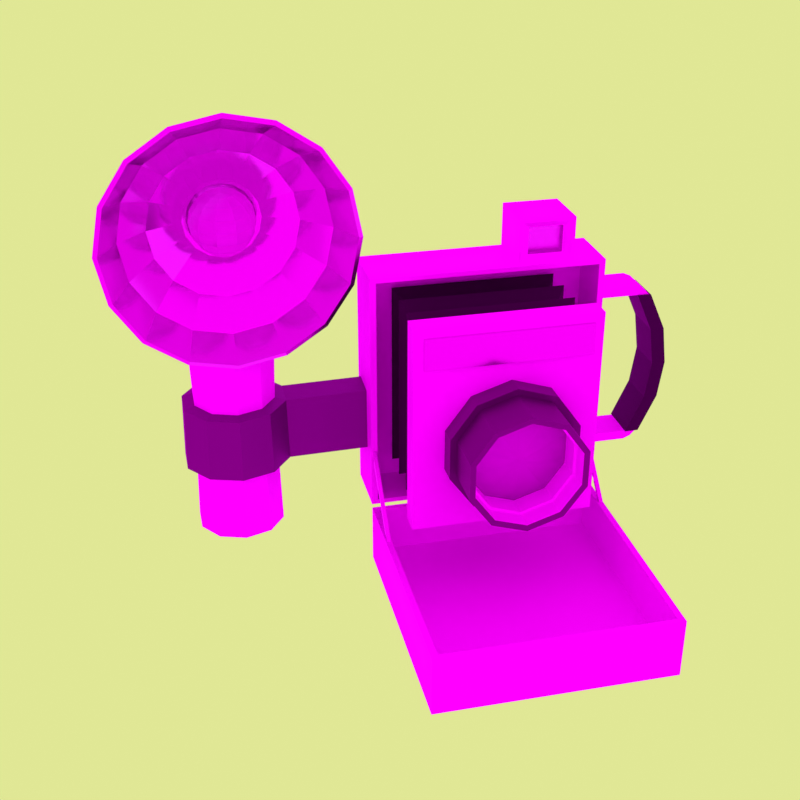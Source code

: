 # Source: uploads_files_2859203_Vintage_Camera.blend  (saved by Blender 2.91.10; exported with 4.5.12 LTS)
import bpy
from mathutils import Matrix  # noqa: F401  (used for matrix-valued properties, if any)

bpy.ops.wm.read_factory_settings(use_empty=True)
scene = bpy.context.scene
scene.name = 'Scene'

# ---- collections
col_collection = bpy.data.collections.new('Collection'); scene.collection.children.link(col_collection)

# ---- images (referenced by path relative to the original .blend; pixels are not part of the script)
import os
ASSET_DIR = os.environ.get("B2B_ASSET_DIR", "")  # directory of the original .blend (textures are referenced by path, not embedded)
HERE = os.path.dirname(os.path.abspath(__file__))  # packed textures are extracted next to this script under _unpacked/

def load_image(name, relpath, width, height, colorspace="sRGB"):
    """Load a texture the original file referenced (path relative to the .blend, or extracted next to this script)."""
    p = next((c for c in (os.path.join(HERE, relpath), os.path.join(ASSET_DIR, relpath)) if relpath and os.path.exists(c)), "")
    if p:
        img = bpy.data.images.load(p, check_existing=True)
        img.name = name
    else:  # same state as the original file: an image datablock whose file is absent (Cycles renders it pink)
        img = bpy.data.images.new(name, width, height)
        img.source = "FILE"
        img.filepath = "//" + (relpath or name)
    img.colorspace_settings.name = colorspace
    return img
img_autumn_road_2k_hdr = load_image('autumn_road_2k.hdr', 'autumn_road_2k.hdr', 1024, 1024, 'Linear Rec.709')

# ---- materials (node trees are filled in below, after node groups)
mat_camera_box = bpy.data.materials.new('Camera Box')
mat_camera_box.use_transparent_shadow = False
mat_lenses = bpy.data.materials.new('Lenses')
mat_lenses.surface_render_method = 'BLENDED'
mat_lenses.blend_method = 'BLEND'
mat_metallic_gloss = bpy.data.materials.new('Metallic Gloss')
mat_metallic_gloss.use_transparent_shadow = False
mat_stripe = bpy.data.materials.new('Stripe')
mat_stripe.use_transparent_shadow = False
mat_gray = bpy.data.materials.new('Gray')
mat_gray.use_transparent_shadow = False
mat_metallic_rough = bpy.data.materials.new('Metallic Rough')
mat_metallic_rough.use_transparent_shadow = False
mat_oh_outline_material = bpy.data.materials.new('OH_Outline_Material')
mat_oh_outline_material.use_backface_culling = True

# ---- material node trees
mat_camera_box.use_nodes = True; mat_camera_box.node_tree.nodes.clear()
_N = mat_camera_box.node_tree.nodes; _L = mat_camera_box.node_tree.links
n0 = _N.new('ShaderNodeBsdfPrincipled'); n0.name = 'Principled BSDF'; n0.location = (10, 300)
n0.distribution = 'GGX'
n0.subsurface_method = 'BURLEY'
n0.inputs[3].default_value = 1.45
n0.inputs[27].default_value = (0.0, 0.0, 0.0, 1.0)
n0.inputs[28].default_value = 1.0
n1 = _N.new('ShaderNodeOutputMaterial'); n1.name = 'Material Output'; n1.location = (300, 300)
n2 = _N.new('ShaderNodeTexImage'); n2.name = 'Image Texture'; n2.location = (-280, 280)
_L.new(n0.outputs[0], n1.inputs[0])
_L.new(n2.outputs[0], n0.inputs[0])
n1.is_active_output = True
mat_lenses.use_nodes = True; mat_lenses.node_tree.nodes.clear()
_N = mat_lenses.node_tree.nodes; _L = mat_lenses.node_tree.links
n0 = _N.new('ShaderNodeBsdfPrincipled'); n0.name = 'Principled BSDF'; n0.location = (10, 300)
n0.distribution = 'GGX'
n0.subsurface_method = 'BURLEY'
n0.inputs[0].default_value = (1.0, 1.0, 1.0, 1.0)
n0.inputs[2].default_value = 0.2305
n0.inputs[3].default_value = 1.45
n0.inputs[18].default_value = 0.6809
n0.inputs[27].default_value = (0.0, 0.0, 0.0, 1.0)
n0.inputs[28].default_value = 1.0
n1 = _N.new('ShaderNodeOutputMaterial'); n1.name = 'Material Output'; n1.location = (300, 300)
_L.new(n0.outputs[0], n1.inputs[0])
n1.is_active_output = True
mat_metallic_gloss.use_nodes = True; mat_metallic_gloss.node_tree.nodes.clear()
_N = mat_metallic_gloss.node_tree.nodes; _L = mat_metallic_gloss.node_tree.links
n0 = _N.new('ShaderNodeBsdfPrincipled'); n0.name = 'Principled BSDF'; n0.location = (10, 300)
n0.distribution = 'GGX'
n0.subsurface_method = 'BURLEY'
n0.inputs[1].default_value = 1.0
n0.inputs[2].default_value = 0.1383
n0.inputs[3].default_value = 1.45
n0.inputs[27].default_value = (0.0, 0.0, 0.0, 1.0)
n0.inputs[28].default_value = 1.0
n1 = _N.new('ShaderNodeOutputMaterial'); n1.name = 'Material Output'; n1.location = (300, 300)
_L.new(n0.outputs[0], n1.inputs[0])
n1.is_active_output = True
mat_stripe.use_nodes = True; mat_stripe.node_tree.nodes.clear()
_N = mat_stripe.node_tree.nodes; _L = mat_stripe.node_tree.links
n0 = _N.new('ShaderNodeBsdfPrincipled'); n0.name = 'Principled BSDF'; n0.location = (10, 300)
n0.distribution = 'GGX'
n0.subsurface_method = 'BURLEY'
n0.inputs[0].default_value = (0.02365, 0.02365, 0.02365, 1.0)
n0.inputs[2].default_value = 0.8191
n0.inputs[3].default_value = 1.45
n0.inputs[24].default_value = 0.2
n0.inputs[27].default_value = (0.0, 0.0, 0.0, 1.0)
n0.inputs[28].default_value = 1.0
n1 = _N.new('ShaderNodeOutputMaterial'); n1.name = 'Material Output'; n1.location = (300, 300)
_L.new(n0.outputs[0], n1.inputs[0])
n1.is_active_output = True
mat_gray.use_nodes = True; mat_gray.node_tree.nodes.clear()
_N = mat_gray.node_tree.nodes; _L = mat_gray.node_tree.links
n0 = _N.new('ShaderNodeBsdfPrincipled'); n0.name = 'Principled BSDF'; n0.location = (10, 300)
n0.distribution = 'GGX'
n0.subsurface_method = 'BURLEY'
n0.inputs[0].default_value = (0.03741, 0.03741, 0.03741, 1.0)
n0.inputs[2].default_value = 0.9539
n0.inputs[3].default_value = 1.45
n0.inputs[24].default_value = 0.03546
n0.inputs[27].default_value = (0.0, 0.0, 0.0, 1.0)
n0.inputs[28].default_value = 1.0
n1 = _N.new('ShaderNodeOutputMaterial'); n1.name = 'Material Output'; n1.location = (300, 300)
_L.new(n0.outputs[0], n1.inputs[0])
n1.is_active_output = True
mat_metallic_rough.use_nodes = True; mat_metallic_rough.node_tree.nodes.clear()
_N = mat_metallic_rough.node_tree.nodes; _L = mat_metallic_rough.node_tree.links
n0 = _N.new('ShaderNodeBsdfPrincipled'); n0.name = 'Principled BSDF'; n0.location = (10, 300)
n0.distribution = 'GGX'
n0.subsurface_method = 'BURLEY'
n0.inputs[0].default_value = (0.2079, 0.2079, 0.2079, 1.0)
n0.inputs[1].default_value = 0.7801
n0.inputs[3].default_value = 1.45
n0.inputs[27].default_value = (0.0, 0.0, 0.0, 1.0)
n0.inputs[28].default_value = 1.0
n1 = _N.new('ShaderNodeOutputMaterial'); n1.name = 'Material Output'; n1.location = (300, 300)
_L.new(n0.outputs[0], n1.inputs[0])
n1.is_active_output = True
mat_oh_outline_material.use_nodes = True; mat_oh_outline_material.node_tree.nodes.clear()
_N = mat_oh_outline_material.node_tree.nodes; _L = mat_oh_outline_material.node_tree.links
n0 = _N.new('ShaderNodeRGB'); n0.name = 'RGB'; n0.location = (-700, -100)
n0.outputs[0].default_value = (0.0, 0.0, 0.0, 1.0)
n1 = _N.new('ShaderNodeOutputMaterial'); n1.name = 'Material Output'; n1.location = (100, -100)
n1.target = 'EEVEE'
n2 = _N.new('ShaderNodeNewGeometry'); n2.name = 'Geometry'; n2.location = (-700, 400)
n3 = _N.new('ShaderNodeBsdfTransparent'); n3.name = 'Transparent BSDF'; n3.location = (-700, 100)
n4 = _N.new('ShaderNodeLightPath'); n4.name = 'Light Path'; n4.location = (-500, 500)
n5 = _N.new('ShaderNodeMixShader'); n5.name = 'Mix Shader'; n5.location = (-500, 100)
n6 = _N.new('ShaderNodeMixShader'); n6.name = 'Mix Shader.001'; n6.location = (-300, 100)
n7 = _N.new('ShaderNodeMixShader'); n7.name = 'Mix Shader.002'; n7.location = (-100, 100)
n8 = _N.new('ShaderNodeOutputMaterial'); n8.name = 'Material Output.001'; n8.location = (100, 100)
n8.target = 'CYCLES'
n9 = _N.new('ShaderNodeMixShader'); n9.name = 'Mix Shader.003'; n9.location = (0, 0)
n9.label = 'Disable Shadow'
n9.hide = True
n10 = _N.new('ShaderNodeLightPath'); n10.name = 'Light Path.001'; n10.location = (0, 0)
n10.hide = True
n11 = _N.new('ShaderNodeBsdfTransparent'); n11.name = 'Transparent BSDF.001'; n11.location = (0, 0)
n11.hide = True
_L.new(n2.outputs[6], n5.inputs[0])
_L.new(n0.outputs[0], n5.inputs[1])
_L.new(n3.outputs[0], n5.inputs[2])
_L.new(n4.outputs[0], n6.inputs[0])
_L.new(n3.outputs[0], n6.inputs[1])
_L.new(n5.outputs[0], n6.inputs[2])
_L.new(n4.outputs[3], n7.inputs[0])
_L.new(n6.outputs[0], n7.inputs[1])
_L.new(n5.outputs[0], n7.inputs[2])
_L.new(n7.outputs[0], n8.inputs[0])
_L.new(n0.outputs[0], n9.inputs[1])
_L.new(n9.outputs[0], n1.inputs[0])
_L.new(n10.outputs[1], n9.inputs[0])
_L.new(n11.outputs[0], n9.inputs[2])
n1.is_active_output = True

# ---- world
world_world = bpy.data.worlds.new('World'); scene.world = world_world
world_world.use_nodes = True; world_world.node_tree.nodes.clear()
_N = world_world.node_tree.nodes; _L = world_world.node_tree.links
n0 = _N.new('ShaderNodeOutputWorld'); n0.name = 'World Output'; n0.location = (450, 300)
n1 = _N.new('ShaderNodeMixShader'); n1.name = 'Mix Shader'; n1.location = (239, 371)
n2 = _N.new('ShaderNodeLightPath'); n2.name = 'Light Path'; n2.location = (-17, 645)
n3 = _N.new('ShaderNodeBackground'); n3.name = 'Background'; n3.location = (-18, 307)
n3.inputs[1].default_value = 1.2
n4 = _N.new('ShaderNodeBackground'); n4.name = 'Background.001'; n4.location = (-24, 182)
n4.inputs[0].default_value = (0.7478, 0.8, 0.3018, 1.0)
n5 = _N.new('ShaderNodeTexEnvironment'); n5.name = 'Environment Texture'; n5.location = (-409, 285)
n5.image = img_autumn_road_2k_hdr
_L.new(n3.outputs[0], n1.inputs[1])
_L.new(n5.outputs[0], n3.inputs[0])
_L.new(n1.outputs[0], n0.inputs[0])
_L.new(n2.outputs[0], n1.inputs[0])
_L.new(n4.outputs[0], n1.inputs[2])
n0.is_active_output = True
world_world.color = (0.05088, 0.05088, 0.05088)
world_world.use_sun_shadow = False
world_world.sun_shadow_jitter_overblur = 0.0

# ---- cameras
cam_camera = bpy.data.cameras.new('Camera')
cam_camera.clip_end = 100.0
cam_camera.lens = 56.0
cam_camera.ortho_scale = 7.314

# ---- lights
light_point = bpy.data.lights.new('Point', 'POINT')
light_point.color = (0.02882, 0.08201, 1.0)
light_point.transmission_factor = 0.0
light_point.energy = 12.4
light_point.shadow_soft_size = 1.6
light_point.shadow_maximum_resolution = 0.006
light_point.use_absolute_resolution = True

# ---- meshes
me_cylinder_001 = bpy.data.meshes.new('Cylinder.001')
me_cylinder_001.from_pydata([(0.08132, -0.002021, -0.1349), (0.09931, -0.005113, 0.004809), (0.0702, -0.01732, -0.1348), (0.1174, -0.009251, 0.008991), (0.0702, -0.03624, -0.1347), (0.1286, -0.02009, 0.01994), (0.08132, -0.05154, -0.1346), (0.1286, -0.03348, 0.03347), (0.09931, -0.05739, -0.1346), (0.1174, -0.04431, 0.04442), (0.1173, -0.05154, -0.1346), (0.09931, -0.04845, 0.0486), (0.1284, -0.03624, -0.1347), (0.0812, -0.04431, 0.04442), (0.1284, -0.01732, -0.1348), (0.07001, -0.03348, 0.03347), (0.1173, -0.002021, -0.1349), (0.07001, -0.02009, 0.01994), (0.09931, 0.003824, -0.1349), (0.0812, -0.009251, 0.008991), (0.09931, -0.05249, -0.03604), (0.08252, -0.04758, -0.03646), (0.07214, -0.01884, -0.03894), (0.08252, -0.005979, -0.04004), (0.1265, -0.01884, -0.03894), (0.1161, -0.00598, -0.04004), (0.09931, -0.001069, -0.04047), (0.1161, -0.04758, -0.03646), (0.1265, -0.03473, -0.03757), (0.07214, -0.03473, -0.03757), (0.1166, -0.003911, -0.0875), (0.1166, -0.04965, -0.08774), (0.09931, -0.05505, -0.08777), (0.08205, -0.04965, -0.08774), (0.07139, -0.01805, -0.08758), (0.08205, -0.003911, -0.0875), (0.1272, -0.01805, -0.08758), (0.09931, 0.001488, -0.08747), (0.1272, -0.03552, -0.08767), (0.07139, -0.03552, -0.08767), (0.09931, -0.06273, -0.08551), (0.09931, -0.05948, -0.03849), (0.07737, -0.05587, -0.08548), (0.07795, -0.05324, -0.03887), (0.06381, -0.01567, -0.08533), (0.06475, -0.01668, -0.04112), (0.07737, 0.002305, -0.08526), (0.07795, -0.0003256, -0.04213), (0.1348, -0.01567, -0.08533), (0.1339, -0.01668, -0.04112), (0.09931, 0.009171, -0.08524), (0.09931, 0.00592, -0.04251), (0.1348, -0.03789, -0.08541), (0.1339, -0.03689, -0.03988), (0.06381, -0.03789, -0.08541), (0.06475, -0.03689, -0.03988), (0.1207, -0.05324, -0.03887), (0.1207, -0.0003257, -0.04213), (0.1212, 0.002305, -0.08526), (0.1212, -0.05587, -0.08548), (0.006362, -0.01565, -0.0844), (0.00731, -0.01665, -0.04019), (0.006362, -0.03787, -0.08448), (0.00731, -0.03686, -0.03895), (0.09931, -0.02678, -0.1348), (0.09738, -0.05013, 0.1078), (0.09738, -0.01815, 0.1517), (0.09738, 0.005852, 0.164), (0.1078, -0.05013, 0.1057), (0.1172, -0.03762, 0.1283), (0.1246, -0.01815, 0.1463), (0.1293, 0.005852, 0.1576), (0.1166, -0.05013, 0.09977), (0.134, -0.03762, 0.1171), (0.1477, -0.01815, 0.1309), (0.1564, 0.005852, 0.1395), (0.1226, -0.05013, 0.09093), (0.1452, -0.03762, 0.1003), (0.1632, -0.01815, 0.1078), (0.1745, 0.005852, 0.1125), (0.1246, -0.05013, 0.08051), (0.1491, -0.03762, 0.08051), (0.1686, -0.01815, 0.08051), (0.1809, 0.005852, 0.08051), (0.1226, -0.05013, 0.07008), (0.1452, -0.03762, 0.0607), (0.1632, -0.01815, 0.05326), (0.1745, 0.005852, 0.04856), (0.1166, -0.05013, 0.06124), (0.134, -0.03762, 0.04391), (0.1477, -0.01815, 0.03016), (0.1564, 0.005852, 0.02148), (0.1078, -0.05013, 0.05533), (0.1172, -0.03762, 0.03269), (0.1246, -0.01815, 0.01473), (0.1293, 0.005852, 0.003388), (0.09738, -0.05013, 0.05326), (0.09738, -0.03762, 0.02875), (0.09738, -0.01815, 0.009306), (0.09738, 0.005852, -0.002966), (0.08695, -0.05013, 0.05533), (0.07757, -0.03762, 0.03269), (0.07013, -0.01815, 0.01473), (0.06544, 0.005852, 0.003388), (0.07811, -0.05013, 0.06124), (0.06078, -0.03762, 0.04391), (0.04703, -0.01815, 0.03016), (0.03836, 0.005852, 0.02148), (0.09738, -0.05445, 0.08051), (0.07221, -0.05013, 0.07008), (0.04956, -0.03762, 0.0607), (0.0316, -0.01815, 0.05326), (0.02026, 0.005852, 0.04856), (0.07013, -0.05013, 0.08051), (0.04562, -0.03762, 0.08051), (0.02618, -0.01815, 0.08051), (0.01391, 0.005852, 0.08051), (0.07221, -0.05013, 0.09093), (0.04956, -0.03762, 0.1003), (0.0316, -0.01815, 0.1078), (0.02026, 0.005852, 0.1125), (0.07811, -0.05013, 0.09977), (0.06078, -0.03762, 0.1171), (0.04703, -0.01815, 0.1309), (0.03836, 0.005852, 0.1395), (0.08695, -0.05013, 0.1057), (0.07757, -0.03762, 0.1283), (0.07013, -0.01815, 0.1463), (0.06544, 0.005852, 0.1576), (0.09738, -0.03762, 0.1323), (0.09738, -0.04693, 0.1066), (0.09738, -0.0162, 0.1489), (0.09738, 0.007388, 0.161), (0.1074, -0.04693, 0.1047), (0.1164, -0.03491, 0.1264), (0.1236, -0.0162, 0.1437), (0.1282, 0.007388, 0.1548), (0.1159, -0.04693, 0.09899), (0.1325, -0.03491, 0.1157), (0.1458, -0.0162, 0.1289), (0.1543, 0.007388, 0.1374), (0.1215, -0.04693, 0.09051), (0.1433, -0.03491, 0.09954), (0.1606, -0.0162, 0.1067), (0.1717, 0.007388, 0.1113), (0.1235, -0.04693, 0.08051), (0.1471, -0.03491, 0.08051), (0.1658, -0.0162, 0.08051), (0.1778, 0.007388, 0.08051), (0.1215, -0.04693, 0.0705), (0.1433, -0.03491, 0.06148), (0.1606, -0.0162, 0.05432), (0.1717, 0.007388, 0.04972), (0.1159, -0.04693, 0.06202), (0.1325, -0.03491, 0.04535), (0.1458, -0.0162, 0.03211), (0.1543, 0.007388, 0.02361), (0.1074, -0.04693, 0.05635), (0.1164, -0.03491, 0.03457), (0.1236, -0.0162, 0.01728), (0.1282, 0.007388, 0.006173), (0.09738, -0.04693, 0.05436), (0.09738, -0.03491, 0.03078), (0.09738, -0.0162, 0.01207), (0.09738, 0.007388, 4.893e-05), (0.08738, -0.04693, 0.05635), (0.07835, -0.03491, 0.03457), (0.07119, -0.0162, 0.01728), (0.06659, 0.007388, 0.006173), (0.07889, -0.04693, 0.06202), (0.06222, -0.03491, 0.04535), (0.04898, -0.0162, 0.03211), (0.04049, 0.007388, 0.02361), (0.09738, -0.05107, 0.08051), (0.07323, -0.04693, 0.0705), (0.05144, -0.03491, 0.06148), (0.03415, -0.0162, 0.05432), (0.02305, 0.007388, 0.04972), (0.07124, -0.04693, 0.08051), (0.04765, -0.03491, 0.08051), (0.02894, -0.0162, 0.08051), (0.01692, 0.007388, 0.08051), (0.07323, -0.04693, 0.09051), (0.05144, -0.03491, 0.09954), (0.03415, -0.0162, 0.1067), (0.02305, 0.007388, 0.1113), (0.07889, -0.04693, 0.09899), (0.06222, -0.03491, 0.1157), (0.04898, -0.0162, 0.1289), (0.04049, 0.007388, 0.1374), (0.08738, -0.04693, 0.1047), (0.07835, -0.03491, 0.1264), (0.07119, -0.0162, 0.1437), (0.06659, 0.007388, 0.1548), (0.09738, -0.03491, 0.1302), (0.09135, -0.01845, 0.07244), (0.09281, -0.02286, 0.06549), (0.09757, -0.03725, 0.1021), (0.1001, -0.02944, 0.1004), (0.1022, -0.02281, 0.09579), (0.1036, -0.01839, 0.08884), (0.1041, -0.01684, 0.08064), (0.1036, -0.01839, 0.07244), (0.1022, -0.02281, 0.06549), (0.1001, -0.02944, 0.06085), (0.1042, -0.03239, 0.1004), (0.1098, -0.02828, 0.09579), (0.1135, -0.02553, 0.08884), (0.1148, -0.02456, 0.08064), (0.1135, -0.02553, 0.07244), (0.1098, -0.02828, 0.06549), (0.1042, -0.03239, 0.06085), (0.1058, -0.0372, 0.1004), (0.1127, -0.03717, 0.09579), (0.1174, -0.03714, 0.08884), (0.119, -0.03713, 0.08064), (0.1174, -0.03714, 0.07244), (0.1127, -0.03717, 0.06549), (0.1058, -0.0372, 0.06085), (0.08902, -0.04483, 0.06), (0.08177, -0.04487, 0.06485), (0.07693, -0.0449, 0.07209), (0.07523, -0.04491, 0.08064), (0.07693, -0.0449, 0.08919), (0.08177, -0.04487, 0.09644), (0.08902, -0.04483, 0.1013), (0.09757, -0.04479, 0.0583), (0.1061, -0.04475, 0.06), (0.09757, -0.03725, 0.05922), (0.1134, -0.04471, 0.06485), (0.1182, -0.04468, 0.07209), (0.1199, -0.04467, 0.08064), (0.1182, -0.04468, 0.08919), (0.1134, -0.04471, 0.09644), (0.1061, -0.04475, 0.1013), (0.09757, -0.04479, 0.103), (0.08937, -0.03729, 0.1004), (0.08242, -0.03732, 0.09579), (0.07778, -0.03735, 0.08884), (0.07614, -0.03736, 0.08064), (0.07778, -0.03735, 0.07244), (0.08242, -0.03732, 0.06549), (0.08937, -0.03729, 0.06085), (0.09091, -0.03246, 0.1004), (0.08527, -0.0284, 0.09579), (0.0815, -0.02569, 0.08884), (0.08017, -0.02474, 0.08064), (0.0815, -0.02569, 0.07244), (0.08527, -0.0284, 0.06549), (0.09091, -0.03246, 0.06085), (0.09499, -0.02946, 0.1004), (0.09281, -0.02286, 0.09579), (0.09135, -0.01845, 0.08884), (0.09084, -0.01691, 0.08064), (0.09499, -0.02946, 0.06085), (-0.154, -0.04444, -0.1238), (-0.154, -0.04444, 0.04794), (-0.1497, -0.002054, -0.1204), (-0.1497, -0.002054, 0.0446), (0.008819, -0.04444, -0.1238), (0.008819, -0.04444, 0.04794), (0.004531, -0.002054, -0.1204), (0.004531, -0.002054, 0.0446), (-0.154, -0.002054, 0.04794), (-0.154, -0.002054, -0.1238), (0.008819, -0.002054, -0.1238), (0.008819, -0.002054, 0.04794), (-0.1497, -0.03632, 0.0446), (-0.1497, -0.03632, -0.1204), (0.004531, -0.03632, -0.1204), (0.004531, -0.03632, 0.0446), (-0.1283, -0.04359, -0.1063), (-0.1283, -0.04359, 0.02821), (-0.1283, 0.0339, -0.1063), (-0.1283, 0.0339, 0.02821), (-0.01258, -0.04359, -0.1063), (-0.01258, -0.04359, 0.02821), (-0.01258, 0.0339, -0.1063), (-0.01258, 0.0339, 0.02821), (-0.1207, 0.01861, -0.09747), (-0.1283, 0.01199, -0.1063), (-0.1207, -0.0004029, -0.09747), (-0.1283, -0.009911, -0.1063), (-0.1207, -0.01942, -0.09747), (-0.1283, -0.03182, -0.1063), (-0.1207, -0.03844, -0.09747), (-0.1207, -0.03844, 0.01933), (-0.1283, -0.03182, 0.02821), (-0.1207, -0.01942, 0.01933), (-0.1283, -0.009911, 0.02821), (-0.1207, -0.0004029, 0.01933), (-0.1283, 0.01199, 0.02821), (-0.1207, 0.01861, 0.01933), (-0.02021, -0.03844, -0.09747), (-0.01258, -0.03182, -0.1063), (-0.02021, -0.01942, -0.09747), (-0.01258, -0.009911, -0.1063), (-0.02021, -0.0004029, -0.09747), (-0.01258, 0.01199, -0.1063), (-0.02021, 0.01861, -0.09747), (-0.02021, 0.01861, 0.01933), (-0.01258, 0.01199, 0.02821), (-0.02021, -0.0004029, 0.01933), (-0.01258, -0.009911, 0.02821), (-0.02021, -0.01942, 0.01933), (-0.01258, -0.03182, 0.02821), (-0.02021, -0.03844, 0.01933), (-0.1298, -0.003972, 0.07717), (-0.1298, -0.003972, 0.04932), (-0.1317, -0.04232, 0.07899), (-0.1317, -0.04232, 0.04751), (-0.1336, 0.03751, 0.03438), (-0.1336, 0.03751, -0.1125), (-0.007268, 0.03751, -0.1125), (-0.007268, 0.03751, 0.03438), (-0.1336, 0.05273, 0.03438), (-0.1336, 0.05273, -0.1125), (-0.007268, 0.05273, -0.1125), (-0.007268, 0.05273, 0.03438), (-0.09263, -0.04232, 0.04751), (-0.09263, -0.04232, 0.07899), (-0.0945, -0.003972, 0.04932), (-0.0945, -0.003972, 0.07717), (-0.1317, -0.003972, 0.07899), (-0.1317, -0.003972, 0.04751), (-0.09263, -0.003972, 0.04751), (-0.09263, -0.003972, 0.07899), (-0.1241, -0.007599, 0.07269), (-0.1241, -0.007599, 0.05381), (-0.1002, -0.007599, 0.05381), (-0.1002, -0.007599, 0.07269), (-0.1292, -0.04232, 0.04949), (-0.1292, -0.04232, 0.07701), (-0.09509, -0.04232, 0.07701), (-0.09509, -0.04232, 0.04949), (-0.1292, -0.03769, 0.04949), (-0.1292, -0.03769, 0.07701), (-0.09509, -0.03769, 0.07701), (-0.09509, -0.03769, 0.04949), (-0.1272, 0.05491, 0.005961), (-0.1272, 0.05491, 0.02785), (-0.1272, 0.04896, 0.005961), (-0.1272, 0.04896, 0.02785), (-0.01398, 0.05491, 0.005961), (-0.01398, 0.05491, 0.02785), (-0.01398, 0.04896, 0.005961), (-0.01398, 0.04896, 0.02785), (-0.04857, 0.06546, -0.02004), (-0.07283, 0.06546, -0.01216), (-0.07283, 0.09698, -0.01216), (-0.07283, 0.05257, -0.01216), (-0.04857, 0.09698, -0.02004), (-0.04857, 0.05257, -0.02004), (-0.03357, 0.09698, -0.04068), (-0.03357, 0.05257, -0.04068), (-0.03357, 0.09698, -0.06619), (-0.03357, 0.05257, -0.06619), (-0.04857, 0.09698, -0.08683), (-0.04857, 0.05257, -0.08683), (-0.07283, 0.09698, -0.09472), (-0.07283, 0.05257, -0.09472), (-0.0971, 0.09698, -0.08683), (-0.0971, 0.05257, -0.08683), (-0.1121, 0.09698, -0.06619), (-0.1121, 0.05257, -0.06619), (-0.1121, 0.09698, -0.04068), (-0.1121, 0.05257, -0.04068), (-0.0971, 0.09698, -0.02004), (-0.0971, 0.05257, -0.02004), (-0.03357, 0.06546, -0.04068), (-0.03357, 0.06546, -0.06619), (-0.04857, 0.06546, -0.08683), (-0.07283, 0.06546, -0.09472), (-0.0971, 0.06546, -0.08683), (-0.1121, 0.06546, -0.06619), (-0.1121, 0.06546, -0.04068), (-0.0971, 0.06546, -0.02004), (-0.07283, 0.06626, -0.007087), (-0.04559, 0.06626, -0.01594), (-0.02875, 0.06626, -0.03912), (-0.1001, 0.05178, -0.01594), (-0.1001, 0.06626, -0.01594), (-0.1169, 0.05178, -0.03912), (-0.1169, 0.06626, -0.03912), (-0.04559, 0.05178, -0.01594), (-0.07283, 0.05178, -0.007087), (-0.02875, 0.06626, -0.06776), (-0.1169, 0.05178, -0.06776), (-0.1169, 0.06626, -0.06776), (-0.02875, 0.05178, -0.03912), (-0.04559, 0.06626, -0.09094), (-0.1001, 0.05178, -0.09094), (-0.1001, 0.06626, -0.09094), (-0.02875, 0.05178, -0.06776), (-0.07283, 0.06626, -0.09979), (-0.07283, 0.05178, -0.09979), (-0.04559, 0.05178, -0.09094), (-0.07283, 0.0964, -0.01619), (-0.05094, 0.0964, -0.0233), (-0.0374, 0.0964, -0.04193), (-0.0374, 0.0964, -0.06495), (-0.05094, 0.0964, -0.08358), (-0.07283, 0.0964, -0.09069), (-0.09473, 0.0964, -0.08358), (-0.1083, 0.0964, -0.06495), (-0.1083, 0.0964, -0.04193), (-0.09473, 0.0964, -0.0233), (-0.07283, 0.08292, -0.01619), (-0.05094, 0.08292, -0.0233), (-0.0374, 0.08292, -0.04193), (-0.0374, 0.08292, -0.06495), (-0.05094, 0.08292, -0.08358), (-0.07283, 0.08292, -0.09069), (-0.09473, 0.08292, -0.08358), (-0.1083, 0.08292, -0.06495), (-0.1083, 0.08292, -0.04193), (-0.09473, 0.08292, -0.0233), (-0.07283, 0.08292, -0.01799), (-0.052, 0.08292, -0.02476), (-0.03912, 0.08292, -0.04248), (-0.03912, 0.08292, -0.06439), (-0.052, 0.08292, -0.08212), (-0.07283, 0.08292, -0.08888), (-0.09367, 0.08292, -0.08212), (-0.1065, 0.08292, -0.06439), (-0.1065, 0.08292, -0.04248), (-0.09367, 0.08292, -0.02476), (-0.07283, 0.06838, -0.01799), (-0.052, 0.06838, -0.02476), (-0.03912, 0.06838, -0.04248), (-0.03912, 0.06838, -0.06439), (-0.052, 0.06838, -0.08212), (-0.07283, 0.06838, -0.08888), (-0.09367, 0.06838, -0.08212), (-0.1065, 0.06838, -0.06439), (-0.1065, 0.06838, -0.04248), (-0.09367, 0.06838, -0.02476), (-0.07283, 0.07617, -0.05344), (-0.1842, -0.03595, 0.01551), (-0.1825, -0.03595, 0.02214), (-0.1842, -0.01021, 0.01551), (-0.1825, -0.01021, 0.02214), (-0.1536, -0.03595, 0.01551), (-0.1536, -0.03595, 0.02214), (-0.1536, -0.01021, 0.01551), (-0.1536, -0.01021, 0.02214), (-0.1916, -0.01021, 0.01551), (-0.1916, -0.03595, 0.01551), (-0.1877, -0.03595, 0.01991), (-0.1877, -0.01021, 0.01991), (-0.1825, -0.03595, -0.09887), (-0.1842, -0.03595, -0.09224), (-0.1825, -0.01021, -0.09887), (-0.1842, -0.01021, -0.09224), (-0.1536, -0.03595, -0.09887), (-0.1536, -0.03595, -0.09224), (-0.1536, -0.01021, -0.09887), (-0.1536, -0.01021, -0.09224), (-0.1877, -0.01021, -0.09663), (-0.1877, -0.03595, -0.09663), (-0.1916, -0.03595, -0.09224), (-0.1916, -0.01021, -0.09224), (-0.1831, -0.008968, 0.0155), (-0.1831, -0.03719, 0.0155), (-0.1928, -0.008938, 0.01552), (-0.1928, -0.03722, 0.01552), (-0.1831, -0.03719, -0.09223), (-0.1831, -0.008968, -0.09223), (-0.1928, -0.03722, -0.09224), (-0.1928, -0.008938, -0.09224), (-0.1951, -0.008948, -0.06529), (-0.205, -0.008958, -0.01142), (-0.205, -0.0372, -0.01142), (-0.1951, -0.03721, -0.01143), (-0.1951, -0.008948, -0.01143), (-0.1988, -0.008948, -0.03836), (-0.205, -0.008958, -0.0653), (-0.2086, -0.008957, -0.03836), (-0.205, -0.0372, -0.0653), (-0.2086, -0.0372, -0.03836), (-0.1951, -0.03721, -0.06529), (-0.1988, -0.03721, -0.03836), (-0.154, 0.1702, -0.1685), (-0.154, -0.001516, -0.1685), (-0.1497, 0.1668, -0.1261), (-0.1497, 0.001818, -0.1261), (0.008819, 0.1702, -0.1685), (0.008819, -0.001516, -0.1685), (0.004531, 0.1668, -0.1261), (0.004531, 0.001818, -0.1261), (-0.154, -0.001516, -0.1261), (-0.154, 0.1702, -0.1261), (0.008819, 0.1702, -0.1261), (0.008819, -0.001516, -0.1261), (-0.1497, 0.001818, -0.1603), (-0.1497, 0.1668, -0.1603), (0.004531, 0.1668, -0.1603), (0.004531, 0.001818, -0.1603), (-0.1511, -0.004765, -0.09292), (-0.1511, 0.04486, -0.1422), (-0.1511, -0.006711, -0.09489), (-0.1511, 0.04291, -0.1442), (-0.1539, -0.004765, -0.09292), (-0.1539, 0.04486, -0.1422), (-0.1539, -0.006711, -0.09489), (-0.1539, 0.04291, -0.1442), (0.005241, 0.04291, -0.1292), (0.005241, -0.006711, -0.07985), (0.005241, 0.04486, -0.1272), (0.005241, -0.004765, -0.07788), (0.008014, 0.04291, -0.1292), (0.008014, -0.006711, -0.07985), (0.008014, 0.04486, -0.1272), (0.008014, -0.004765, -0.07788)], [], [(31, 32, 8, 10), (32, 33, 6, 8), (33, 39, 4, 6), (39, 34, 2, 4), (34, 35, 0, 2), (35, 37, 18, 0), (30, 36, 14, 16), (36, 38, 12, 14), (37, 30, 16, 18), (38, 31, 10, 12), (7, 9, 27, 28), (1, 3, 25, 26), (5, 7, 28, 24), (3, 5, 24, 25), (19, 1, 26, 23), (17, 19, 23, 22), (15, 17, 22, 29), (13, 15, 29, 21), (11, 13, 21, 20), (9, 11, 20, 27), (23, 26, 51, 47), (34, 39, 54, 44), (25, 24, 49, 57), (35, 34, 44, 46), (24, 28, 53, 49), (37, 35, 46, 50), (27, 20, 41, 56), (26, 25, 57, 51), (36, 30, 58, 48), (20, 21, 43, 41), (53, 56, 59, 52), (51, 57, 58, 50), (49, 53, 52, 48), (57, 49, 48, 58), (47, 51, 50, 46), (45, 47, 46, 44), (54, 55, 63, 62), (43, 55, 54, 42), (41, 43, 42, 40), (56, 41, 40, 59), (39, 33, 42, 54), (22, 23, 47, 45), (31, 38, 52, 59), (33, 32, 40, 42), (29, 22, 45, 55), (30, 37, 50, 58), (32, 31, 59, 40), (21, 29, 55, 43), (38, 36, 48, 52), (28, 27, 56, 53), (55, 45, 61, 63), (44, 54, 62, 60), (45, 44, 60, 61), (18, 16, 64), (16, 14, 64), (14, 12, 64), (12, 10, 64), (10, 8, 64), (8, 6, 64), (6, 4, 64), (4, 2, 64), (2, 0, 64), (0, 18, 64), (66, 129, 69, 70), (67, 66, 70, 71), (65, 108, 68), (129, 65, 68, 69), (71, 70, 74, 75), (68, 108, 72), (69, 68, 72, 73), (70, 69, 73, 74), (74, 73, 77, 78), (75, 74, 78, 79), (72, 108, 76), (73, 72, 76, 77), (77, 76, 80, 81), (78, 77, 81, 82), (79, 78, 82, 83), (76, 108, 80), (81, 80, 84, 85), (82, 81, 85, 86), (83, 82, 86, 87), (80, 108, 84), (84, 108, 88), (85, 84, 88, 89), (86, 85, 89, 90), (87, 86, 90, 91), (91, 90, 94, 95), (88, 108, 92), (89, 88, 92, 93), (90, 89, 93, 94), (94, 93, 97, 98), (95, 94, 98, 99), (92, 108, 96), (93, 92, 96, 97), (98, 97, 101, 102), (99, 98, 102, 103), (96, 108, 100), (97, 96, 100, 101), (101, 100, 104, 105), (102, 101, 105, 106), (103, 102, 106, 107), (100, 108, 104), (105, 104, 109, 110), (106, 105, 110, 111), (107, 106, 111, 112), (104, 108, 109), (112, 111, 115, 116), (109, 108, 113), (110, 109, 113, 114), (111, 110, 114, 115), (116, 115, 119, 120), (113, 108, 117), (114, 113, 117, 118), (115, 114, 118, 119), (119, 118, 122, 123), (120, 119, 123, 124), (117, 108, 121), (118, 117, 121, 122), (123, 122, 126, 127), (124, 123, 127, 128), (121, 108, 125), (122, 121, 125, 126), (126, 125, 65, 129), (127, 126, 129, 66), (128, 127, 66, 67), (125, 108, 65), (131, 135, 134, 194), (132, 136, 135, 131), (130, 133, 173), (194, 134, 133, 130), (136, 140, 139, 135), (133, 137, 173), (134, 138, 137, 133), (135, 139, 138, 134), (139, 143, 142, 138), (140, 144, 143, 139), (137, 141, 173), (138, 142, 141, 137), (142, 146, 145, 141), (143, 147, 146, 142), (144, 148, 147, 143), (141, 145, 173), (146, 150, 149, 145), (147, 151, 150, 146), (148, 152, 151, 147), (145, 149, 173), (149, 153, 173), (150, 154, 153, 149), (151, 155, 154, 150), (152, 156, 155, 151), (156, 160, 159, 155), (153, 157, 173), (154, 158, 157, 153), (155, 159, 158, 154), (159, 163, 162, 158), (160, 164, 163, 159), (157, 161, 173), (158, 162, 161, 157), (163, 167, 166, 162), (164, 168, 167, 163), (161, 165, 173), (162, 166, 165, 161), (166, 170, 169, 165), (167, 171, 170, 166), (168, 172, 171, 167), (165, 169, 173), (170, 175, 174, 169), (171, 176, 175, 170), (172, 177, 176, 171), (169, 174, 173), (177, 181, 180, 176), (174, 178, 173), (175, 179, 178, 174), (176, 180, 179, 175), (181, 185, 184, 180), (178, 182, 173), (179, 183, 182, 178), (180, 184, 183, 179), (184, 188, 187, 183), (185, 189, 188, 184), (182, 186, 173), (183, 187, 186, 182), (188, 192, 191, 187), (189, 193, 192, 188), (186, 190, 173), (187, 191, 190, 186), (191, 194, 130, 190), (192, 131, 194, 191), (193, 132, 131, 192), (190, 130, 173), (67, 71, 136, 132), (71, 75, 140, 136), (75, 79, 144, 140), (79, 83, 148, 144), (83, 87, 152, 148), (87, 91, 156, 152), (91, 95, 160, 156), (95, 99, 164, 160), (99, 103, 168, 164), (103, 107, 172, 168), (107, 112, 177, 172), (112, 116, 181, 177), (116, 120, 185, 181), (120, 124, 189, 185), (124, 128, 193, 189), (128, 67, 132, 193), (254, 196, 203, 204), (195, 253, 201, 202), (252, 251, 199, 200), (250, 197, 198), (228, 254, 204), (196, 195, 202, 203), (253, 252, 200, 201), (251, 250, 198, 199), (228, 204, 211), (203, 202, 209, 210), (201, 200, 207, 208), (199, 198, 205, 206), (204, 203, 210, 211), (202, 201, 208, 209), (200, 199, 206, 207), (198, 197, 205), (208, 207, 214, 215), (206, 205, 212, 213), (211, 210, 217, 218), (209, 208, 215, 216), (207, 206, 213, 214), (205, 197, 212), (228, 211, 218), (210, 209, 216, 217), (241, 242, 219, 220), (217, 216, 230, 229), (242, 228, 226, 219), (240, 241, 220, 221), (216, 215, 231, 230), (197, 236, 225, 235), (239, 240, 221, 222), (215, 214, 232, 231), (228, 218, 227, 226), (238, 239, 222, 223), (212, 197, 235, 234), (214, 213, 233, 232), (237, 238, 223, 224), (213, 212, 234, 233), (236, 237, 224, 225), (218, 217, 229, 227), (236, 197, 243), (228, 242, 249), (241, 240, 247, 248), (239, 238, 245, 246), (237, 236, 243, 244), (242, 241, 248, 249), (240, 239, 246, 247), (238, 237, 244, 245), (248, 247, 195, 196), (246, 245, 252, 253), (244, 243, 250, 251), (249, 248, 196, 254), (247, 246, 253, 195), (245, 244, 251, 252), (243, 197, 250), (228, 249, 254), (255, 256, 263, 264), (262, 261, 269, 270), (265, 266, 260, 259), (259, 260, 256, 255), (264, 265, 259, 255), (266, 263, 256, 260), (258, 257, 264, 263), (257, 261, 265, 264), (262, 258, 263, 266), (261, 262, 266, 265), (268, 267, 270, 269), (261, 257, 268, 269), (258, 262, 270, 267), (257, 258, 267, 268), (279, 292, 274, 273), (310, 309, 323, 324), (293, 306, 276, 275), (285, 293, 275, 271), (306, 286, 272, 276), (278, 274, 292, 300), (300, 292, 291, 301), (301, 291, 290, 302), (302, 290, 289, 303), (303, 289, 288, 304), (304, 288, 287, 305), (305, 287, 286, 306), (273, 277, 299, 279), (279, 299, 298, 280), (280, 298, 297, 281), (281, 297, 296, 282), (282, 296, 295, 283), (283, 295, 294, 284), (284, 294, 293, 285), (277, 278, 300, 299), (299, 300, 301, 298), (298, 301, 302, 297), (297, 302, 303, 296), (296, 303, 304, 295), (295, 304, 305, 294), (294, 305, 306, 293), (271, 272, 286, 285), (285, 286, 287, 284), (284, 287, 288, 283), (283, 288, 289, 282), (282, 289, 290, 281), (281, 290, 291, 280), (280, 291, 292, 279), (277, 273, 312, 313), (278, 277, 313, 314), (273, 274, 311, 312), (274, 278, 314, 311), (311, 314, 318, 315), (316, 315, 318, 317), (312, 311, 315, 316), (314, 313, 317, 318), (313, 312, 316, 317), (322, 321, 329, 330), (325, 326, 320, 319), (309, 310, 331, 332), (324, 325, 319, 310), (326, 323, 309, 320), (307, 308, 324, 323), (308, 321, 325, 324), (322, 307, 323, 326), (321, 322, 326, 325), (328, 327, 330, 329), (321, 308, 328, 329), (307, 322, 330, 327), (308, 307, 327, 328), (331, 334, 338, 335), (320, 309, 332, 333), (319, 320, 333, 334), (310, 319, 334, 331), (338, 337, 336, 335), (332, 331, 335, 336), (333, 332, 336, 337), (334, 333, 337, 338), (339, 341, 342, 340), (341, 345, 346, 342), (345, 343, 344, 346), (343, 339, 340, 344), (341, 339, 343, 345), (346, 344, 340, 342), (388, 387, 382, 383), (351, 347, 369, 353), (350, 352, 384, 385), (383, 382, 380, 381), (353, 369, 370, 355), (368, 350, 385, 380), (394, 395, 391, 392), (355, 370, 371, 357), (364, 366, 382, 387), (390, 396, 395, 394), (357, 371, 372, 359), (358, 360, 395, 396), (386, 393, 396, 390), (359, 372, 373, 361), (352, 354, 389, 384), (379, 389, 393, 386), (361, 373, 374, 363), (375, 374, 388, 383), (378, 384, 389, 379), (363, 374, 375, 365), (372, 371, 390, 394), (377, 385, 384, 378), (365, 375, 376, 367), (366, 368, 380, 382), (352, 350, 368, 366, 364, 362, 360, 358, 356, 354), (367, 376, 348, 349), (360, 362, 391, 395), (392, 391, 387, 388), (349, 348, 347, 351), (354, 356, 393, 389), (365, 367, 406, 405), (381, 380, 385, 377), (371, 370, 386, 390), (374, 373, 392, 388), (348, 376, 381, 377), (356, 358, 396, 393), (362, 364, 387, 391), (347, 348, 377, 378), (370, 369, 379, 386), (373, 372, 394, 392), (376, 375, 383, 381), (369, 347, 378, 379), (402, 403, 413, 412), (361, 363, 404, 403), (357, 359, 402, 401), (367, 349, 397, 406), (353, 355, 400, 399), (363, 365, 405, 404), (359, 361, 403, 402), (349, 351, 398, 397), (355, 357, 401, 400), (351, 353, 399, 398), (409, 410, 420, 419), (399, 400, 410, 409), (406, 397, 407, 416), (403, 404, 414, 413), (400, 401, 411, 410), (397, 398, 408, 407), (404, 405, 415, 414), (401, 402, 412, 411), (398, 399, 409, 408), (405, 406, 416, 415), (423, 424, 434, 433), (416, 407, 417, 426), (413, 414, 424, 423), (410, 411, 421, 420), (407, 408, 418, 417), (414, 415, 425, 424), (411, 412, 422, 421), (408, 409, 419, 418), (415, 416, 426, 425), (412, 413, 423, 422), (420, 421, 431, 430), (417, 418, 428, 427), (424, 425, 435, 434), (421, 422, 432, 431), (418, 419, 429, 428), (425, 426, 436, 435), (422, 423, 433, 432), (419, 420, 430, 429), (426, 417, 427, 436), (427, 428, 437), (428, 429, 437), (429, 430, 437), (430, 431, 437), (431, 432, 437), (432, 433, 437), (433, 434, 437), (434, 435, 437), (435, 436, 437), (436, 427, 437), (438, 439, 448, 447), (440, 441, 445, 444), (442, 443, 439, 438), (440, 444, 442, 438), (445, 441, 439, 443), (447, 448, 449, 446), (439, 441, 449, 448), (441, 440, 446, 449), (450, 451, 460, 459), (452, 453, 457, 456), (454, 455, 451, 450), (452, 456, 454, 450), (457, 453, 451, 455), (459, 460, 461, 458), (452, 450, 459, 458), (453, 452, 458, 461), (460, 451, 466, 468), (453, 461, 469, 467), (440, 438, 463, 462), (451, 453, 467, 466), (438, 447, 465, 463), (446, 440, 462, 464), (447, 446, 464, 465), (461, 460, 468, 469), (471, 472, 465, 464), (474, 471, 464, 462), (472, 473, 463, 465), (473, 474, 462, 463), (466, 467, 470, 480), (480, 470, 475, 481), (481, 475, 474, 473), (468, 466, 480, 478), (478, 480, 481, 479), (479, 481, 473, 472), (467, 469, 476, 470), (470, 476, 477, 475), (475, 477, 471, 474), (469, 468, 478, 476), (476, 478, 479, 477), (477, 479, 472, 471), (482, 483, 490, 491), (489, 488, 496, 497), (492, 493, 487, 486), (486, 487, 483, 482), (491, 492, 486, 482), (493, 490, 483, 487), (485, 484, 491, 490), (484, 488, 492, 491), (489, 485, 490, 493), (488, 489, 493, 492), (495, 494, 497, 496), (488, 484, 495, 496), (485, 489, 497, 494), (484, 485, 494, 495), (501, 500, 504, 505), (499, 498, 500, 501), (503, 502, 498, 499), (505, 504, 502, 503), (506, 507, 509, 508), (508, 509, 513, 512), (512, 513, 511, 510), (510, 511, 507, 506)])
me_cylinder_001.polygons.foreach_set('material_index', [0, 0, 0, 0, 0, 0, 0, 0, 0, 0, 0, 0, 0, 0, 0, 0, 0, 0, 0, 0, 5, 5, 5, 5, 5, 5, 5, 5, 5, 5, 5, 5, 5, 5, 5, 5, 5, 5, 5, 5, 5, 5, 5, 5, 5, 5, 5, 5, 5, 5, 5, 5, 5, 0, 0, 0, 0, 0, 0, 0, 0, 0, 0, 2, 2, 2, 2, 2, 2, 2, 2, 2, 2, 2, 2, 2, 2, 2, 2, 2, 2, 2, 2, 2, 2, 2, 2, 2, 2, 2, 2, 2, 2, 2, 2, 2, 2, 2, 2, 2, 2, 2, 2, 2, 2, 2, 2, 2, 2, 2, 2, 2, 2, 2, 2, 2, 2, 2, 2, 2, 2, 2, 2, 2, 2, 2, 2, 2, 2, 2, 2, 2, 2, 2, 2, 2, 2, 2, 2, 2, 2, 2, 2, 2, 2, 2, 2, 2, 2, 2, 2, 2, 2, 2, 2, 2, 2, 2, 2, 2, 2, 2, 2, 2, 2, 2, 2, 2, 2, 2, 2, 2, 2, 2, 2, 2, 2, 2, 2, 2, 2, 2, 2, 2, 2, 2, 2, 2, 2, 2, 2, 2, 2, 2, 2, 2, 2, 2, 2, 2, 2, 2, 2, 2, 2, 2, 2, 1, 1, 1, 1, 1, 1, 1, 1, 1, 1, 1, 1, 1, 1, 1, 1, 1, 1, 1, 1, 1, 1, 1, 1, 1, 1, 1, 1, 1, 1, 1, 1, 1, 1, 1, 1, 1, 1, 1, 1, 1, 1, 1, 1, 1, 1, 1, 1, 1, 1, 1, 1, 1, 1, 1, 1, 0, 0, 0, 0, 0, 0, 0, 0, 0, 0, 0, 0, 0, 0, 4, 0, 0, 0, 0, 4, 4, 4, 4, 4, 4, 4, 4, 4, 4, 4, 4, 4, 4, 4, 4, 4, 4, 4, 4, 4, 0, 4, 4, 4, 4, 4, 4, 0, 0, 0, 0, 0, 0, 0, 0, 0, 0, 0, 0, 0, 0, 0, 0, 0, 0, 1, 0, 0, 0, 0, 0, 0, 0, 1, 0, 0, 0, 2, 2, 2, 2, 2, 2, 5, 5, 0, 5, 5, 0, 5, 5, 0, 5, 5, 0, 5, 5, 2, 5, 5, 5, 5, 5, 5, 5, 5, 0, 0, 5, 0, 5, 5, 0, 5, 5, 5, 5, 5, 0, 0, 5, 5, 5, 5, 5, 0, 5, 5, 5, 5, 5, 5, 5, 5, 5, 0, 0, 0, 0, 0, 0, 0, 0, 0, 0, 0, 0, 0, 0, 0, 0, 0, 0, 0, 0, 0, 0, 0, 0, 0, 0, 0, 0, 0, 1, 1, 1, 1, 1, 1, 1, 1, 1, 1, 0, 0, 0, 0, 0, 0, 0, 0, 0, 0, 0, 0, 0, 0, 0, 0, 3, 3, 3, 3, 3, 3, 3, 3, 3, 3, 3, 3, 3, 3, 3, 3, 3, 3, 3, 3, 3, 3, 3, 3, 0, 0, 0, 0, 0, 0, 0, 0, 0, 0, 0, 0, 0, 0, 2, 2, 2, 2, 2, 2, 2, 2])
_uv = me_cylinder_001.uv_layers.new(name='UVMap')
_uv.uv.foreach_set('vector', [0.9133, 0.6887, 0.9154, 0.7095, 0.8615, 0.7159, 0.8592, 0.6941, 0.9154, 0.5037, 0.9133, 0.5245, 0.8592, 0.5191, 0.8615, 0.4973, 0.9133, 0.5245, 0.9118, 0.5449, 0.8575, 0.5409, 0.8592, 0.5191, 0.9118, 0.5449, 0.9108, 0.5651, 0.8561, 0.5628, 0.8575, 0.5409, 0.9108, 0.5651, 0.91, 0.5856, 0.8551, 0.5847, 0.8561, 0.5628, 0.91, 0.5856, 0.9097, 0.6066, 0.8547, 0.6066, 0.8551, 0.5847, 0.91, 0.6275, 0.9108, 0.648, 0.8561, 0.6504, 0.8551, 0.6285, 0.9108, 0.648, 0.9118, 0.6682, 0.8575, 0.6722, 0.8561, 0.6504, 0.9097, 0.6066, 0.91, 0.6275, 0.8551, 0.6285, 0.8547, 0.6066, 0.9118, 0.6682, 0.9133, 0.6887, 0.8592, 0.6941, 0.8575, 0.6722, 0.3304, 0.8222, 0.3433, 0.84, 0.2497, 0.845, 0.2481, 0.8259, 0.2955, 0.7682, 0.3008, 0.7897, 0.2438, 0.7885, 0.2428, 0.7682, 0.3143, 0.8071, 0.3304, 0.8222, 0.2481, 0.8259, 0.246, 0.8075, 0.3008, 0.7897, 0.3143, 0.8071, 0.246, 0.8075, 0.2438, 0.7885, 0.3008, 0.7468, 0.2955, 0.7682, 0.2428, 0.7682, 0.2438, 0.748, 0.3143, 0.7294, 0.3008, 0.7468, 0.2438, 0.748, 0.246, 0.729, 0.3304, 0.7143, 0.3143, 0.7294, 0.246, 0.729, 0.2481, 0.7106, 0.3433, 0.6965, 0.3304, 0.7143, 0.2481, 0.7106, 0.2497, 0.6915, 0.3488, 0.6751, 0.3433, 0.6965, 0.2497, 0.6915, 0.2507, 0.6712, 0.3433, 0.84, 0.3488, 0.8614, 0.2507, 0.8653, 0.2497, 0.845, 0.2255, 0.7821, 0.2247, 0.8068, 0.216, 0.8071, 0.2159, 0.781, 0.1513, 0.7574, 0.1499, 0.7273, 0.1615, 0.7277, 0.1625, 0.7567, 0.2257, 0.8294, 0.228, 0.8497, 0.2201, 0.8512, 0.2175, 0.8309, 0.154, 0.7866, 0.1513, 0.7574, 0.1625, 0.7567, 0.1644, 0.785, 0.228, 0.8497, 0.2313, 0.8684, 0.2236, 0.8694, 0.2201, 0.8512, 0.1587, 0.8141, 0.154, 0.7866, 0.1644, 0.785, 0.1682, 0.8127, 0.2351, 0.8867, 0.24, 0.9041, 0.2334, 0.908, 0.228, 0.8878, 0.2247, 0.8068, 0.2257, 0.8294, 0.2175, 0.8309, 0.216, 0.8071, 0.1697, 0.8592, 0.1644, 0.8377, 0.1731, 0.8363, 0.1779, 0.8576, 0.24, 0.6779, 0.2349, 0.7042, 0.2244, 0.7035, 0.2298, 0.6729, 0.2236, 0.8694, 0.228, 0.8878, 0.1858, 0.8973, 0.182, 0.8775, 0.216, 0.8071, 0.2175, 0.8309, 0.1731, 0.8363, 0.1682, 0.8127, 0.2201, 0.8512, 0.2236, 0.8694, 0.182, 0.8775, 0.1779, 0.8576, 0.2175, 0.8309, 0.2201, 0.8512, 0.1779, 0.8576, 0.1731, 0.8363, 0.2159, 0.781, 0.216, 0.8071, 0.1682, 0.8127, 0.1644, 0.785, 0.2174, 0.7556, 0.2159, 0.781, 0.1644, 0.785, 0.1625, 0.7567, 0.6981, 0.9637, 0.6979, 0.9109, 0.7644, 0.9109, 0.7647, 0.9636, 0.2244, 0.7035, 0.2203, 0.7305, 0.1615, 0.7277, 0.1618, 0.6969, 0.2298, 0.6729, 0.2244, 0.7035, 0.1618, 0.6969, 0.1635, 0.6631, 0.228, 0.8878, 0.2334, 0.908, 0.1896, 0.9184, 0.1858, 0.8973, 0.1499, 0.7273, 0.1502, 0.6964, 0.1618, 0.6969, 0.1615, 0.7277, 0.2277, 0.7567, 0.2255, 0.7821, 0.2159, 0.781, 0.2174, 0.7556, 0.1784, 0.8989, 0.1743, 0.8793, 0.182, 0.8775, 0.1858, 0.8973, 0.1502, 0.6964, 0.1508, 0.6667, 0.1635, 0.6631, 0.1618, 0.6969, 0.2311, 0.731, 0.2277, 0.7567, 0.2174, 0.7556, 0.2203, 0.7305, 0.1644, 0.8377, 0.1587, 0.8141, 0.1682, 0.8127, 0.1731, 0.8363, 0.1814, 0.9173, 0.1784, 0.8989, 0.1858, 0.8973, 0.1896, 0.9184, 0.2349, 0.7042, 0.2311, 0.731, 0.2203, 0.7305, 0.2244, 0.7035, 0.1743, 0.8793, 0.1697, 0.8592, 0.1779, 0.8576, 0.182, 0.8775, 0.2313, 0.8684, 0.2351, 0.8867, 0.228, 0.8878, 0.2236, 0.8694, 0.6979, 0.9109, 0.6979, 0.8874, 0.7644, 0.8874, 0.7644, 0.9109, 0.6981, 0.8362, 0.6981, 0.8105, 0.7647, 0.8105, 0.7647, 0.8362, 0.6979, 0.8874, 0.6981, 0.8362, 0.7647, 0.8362, 0.7644, 0.8874, 0.9852, 0.6079, 0.9852, 0.6298, 0.9515, 0.6189, 0.9852, 0.6298, 0.9724, 0.6476, 0.9515, 0.6189, 0.9724, 0.6476, 0.9515, 0.6543, 0.9515, 0.6189, 0.9515, 0.6543, 0.9307, 0.6476, 0.9515, 0.6189, 0.9307, 0.6476, 0.9178, 0.6298, 0.9515, 0.6189, 0.9178, 0.6298, 0.9178, 0.6079, 0.9515, 0.6189, 0.9178, 0.6079, 0.9307, 0.5902, 0.9515, 0.6189, 0.9307, 0.5902, 0.9515, 0.5834, 0.9515, 0.6189, 0.9515, 0.5834, 0.9724, 0.5902, 0.9515, 0.6189, 0.9724, 0.5902, 0.9852, 0.6079, 0.9515, 0.6189, 0.06284, 0.1963, 0.08347, 0.1739, 0.1021, 0.1859, 0.08888, 0.2143, 0.04058, 0.2197, 0.06284, 0.1963, 0.08888, 0.2143, 0.0744, 0.2438, 0.1034, 0.1511, 0.1244, 0.1227, 0.1141, 0.1572, 0.08347, 0.1739, 0.1034, 0.1511, 0.1141, 0.1572, 0.1021, 0.1859, 0.0744, 0.2438, 0.08888, 0.2143, 0.1199, 0.2237, 0.1147, 0.2571, 0.1141, 0.1572, 0.1244, 0.1227, 0.1266, 0.1595, 0.1021, 0.1859, 0.1141, 0.1572, 0.1266, 0.1595, 0.1241, 0.1918, 0.08888, 0.2143, 0.1021, 0.1859, 0.1241, 0.1918, 0.1199, 0.2237, 0.1199, 0.2237, 0.1241, 0.1918, 0.1478, 0.1904, 0.1535, 0.2235, 0.1147, 0.2571, 0.1199, 0.2237, 0.1535, 0.2235, 0.1582, 0.2582, 0.1266, 0.1595, 0.1244, 0.1227, 0.1397, 0.1573, 0.1241, 0.1918, 0.1266, 0.1595, 0.1397, 0.1573, 0.1478, 0.1904, 0.1478, 0.1904, 0.1397, 0.1573, 0.1519, 0.1506, 0.1713, 0.1814, 0.1535, 0.2235, 0.1478, 0.1904, 0.1713, 0.1814, 0.1872, 0.2133, 0.1582, 0.2582, 0.1535, 0.2235, 0.1872, 0.2133, 0.2016, 0.2467, 0.1397, 0.1573, 0.1244, 0.1227, 0.1519, 0.1506, 0.1713, 0.1814, 0.1519, 0.1506, 0.1617, 0.1395, 0.1927, 0.1645, 0.1872, 0.2133, 0.1713, 0.1814, 0.1927, 0.1645, 0.2186, 0.1932, 0.2016, 0.2467, 0.1872, 0.2133, 0.2186, 0.1932, 0.2405, 0.2237, 0.1519, 0.1506, 0.1244, 0.1227, 0.1617, 0.1395, 0.1598, 0.1124, 0.1244, 0.1227, 0.1529, 0.1011, 0.19, 0.09601, 0.1598, 0.1124, 0.1529, 0.1011, 0.1747, 0.078, 0.2167, 0.07665, 0.19, 0.09601, 0.1747, 0.078, 0.1939, 0.05392, 0.2405, 0.0552, 0.2167, 0.07665, 0.1939, 0.05392, 0.2121, 0.02886, 0.2121, 0.02886, 0.1939, 0.05392, 0.1675, 0.03863, 0.1786, 0.01035, 0.1529, 0.1011, 0.1244, 0.1227, 0.143, 0.0932, 0.1747, 0.078, 0.1529, 0.1011, 0.143, 0.0932, 0.1561, 0.06595, 0.1939, 0.05392, 0.1747, 0.078, 0.1561, 0.06595, 0.1675, 0.03863, 0.1675, 0.03863, 0.1561, 0.06595, 0.1355, 0.06004, 0.1387, 0.0312, 0.1786, 0.01035, 0.1675, 0.03863, 0.1387, 0.0312, 0.1416, 0.001189, 0.143, 0.0932, 0.1244, 0.1227, 0.1315, 0.08912, 0.1561, 0.06595, 0.143, 0.0932, 0.1315, 0.08912, 0.1355, 0.06004, 0.1387, 0.0312, 0.1355, 0.06004, 0.1147, 0.06053, 0.1093, 0.03228, 0.1416, 0.001189, 0.1387, 0.0312, 0.1093, 0.03228, 0.1035, 0.002735, 0.1315, 0.08912, 0.1244, 0.1227, 0.1198, 0.08897, 0.1355, 0.06004, 0.1315, 0.08912, 0.1198, 0.08897, 0.1147, 0.06053, 0.1147, 0.06053, 0.1198, 0.08897, 0.1088, 0.09248, 0.09519, 0.06718, 0.1093, 0.03228, 0.1147, 0.06053, 0.09519, 0.06718, 0.08152, 0.04192, 0.1035, 0.002735, 0.1093, 0.03228, 0.08152, 0.04192, 0.06725, 0.01524, 0.1198, 0.08897, 0.1244, 0.1227, 0.1088, 0.09248, 0.09519, 0.06718, 0.1088, 0.09248, 0.09963, 0.09936, 0.07885, 0.07961, 0.08152, 0.04192, 0.09519, 0.06718, 0.07885, 0.07961, 0.05804, 0.05971, 0.06725, 0.01524, 0.08152, 0.04192, 0.05804, 0.05971, 0.03613, 0.03835, 0.1088, 0.09248, 0.1244, 0.1227, 0.09963, 0.09936, 0.03613, 0.03835, 0.05804, 0.05971, 0.04086, 0.08393, 0.01274, 0.07021, 0.09963, 0.09936, 0.1244, 0.1227, 0.09323, 0.1088, 0.07885, 0.07961, 0.09963, 0.09936, 0.09323, 0.1088, 0.06716, 0.09651, 0.05804, 0.05971, 0.07885, 0.07961, 0.06716, 0.09651, 0.04086, 0.08393, 0.01274, 0.07021, 0.04086, 0.08393, 0.03226, 0.1128, 0.001189, 0.1088, 0.09323, 0.1088, 0.1244, 0.1227, 0.09023, 0.1198, 0.06716, 0.09651, 0.09323, 0.1088, 0.09023, 0.1198, 0.06139, 0.1164, 0.04086, 0.08393, 0.06716, 0.09651, 0.06139, 0.1164, 0.03226, 0.1128, 0.03226, 0.1128, 0.06139, 0.1164, 0.0622, 0.1374, 0.03316, 0.1431, 0.001189, 0.1088, 0.03226, 0.1128, 0.03316, 0.1431, 0.002242, 0.149, 0.09023, 0.1198, 0.1244, 0.1227, 0.09093, 0.1314, 0.06139, 0.1164, 0.09023, 0.1198, 0.09093, 0.1314, 0.0622, 0.1374, 0.03316, 0.1431, 0.0622, 0.1374, 0.06978, 0.1573, 0.04361, 0.1719, 0.002242, 0.149, 0.03316, 0.1431, 0.04361, 0.1719, 0.01569, 0.1872, 0.09093, 0.1314, 0.1244, 0.1227, 0.09546, 0.1422, 0.0622, 0.1374, 0.09093, 0.1314, 0.09546, 0.1422, 0.06978, 0.1573, 0.06978, 0.1573, 0.09546, 0.1422, 0.1034, 0.1511, 0.08347, 0.1739, 0.04361, 0.1719, 0.06978, 0.1573, 0.08347, 0.1739, 0.06284, 0.1963, 0.01569, 0.1872, 0.04361, 0.1719, 0.06284, 0.1963, 0.04058, 0.2197, 0.09546, 0.1422, 0.1244, 0.1227, 0.1034, 0.1511, 0.3146, 0.04755, 0.3412, 0.03552, 0.3489, 0.06321, 0.3302, 0.07146, 0.2976, 0.02142, 0.3331, 0.005768, 0.3412, 0.03552, 0.3146, 0.04755, 0.3457, 0.0953, 0.3563, 0.09108, 0.3626, 0.1241, 0.3302, 0.07146, 0.3489, 0.06321, 0.3563, 0.09108, 0.3457, 0.0953, 0.3331, 0.005768, 0.3712, 0.001189, 0.3704, 0.03204, 0.3412, 0.03552, 0.3563, 0.09108, 0.3679, 0.09051, 0.3626, 0.1241, 0.3489, 0.06321, 0.3695, 0.06109, 0.3679, 0.09051, 0.3563, 0.09108, 0.3412, 0.03552, 0.3704, 0.03204, 0.3695, 0.06109, 0.3489, 0.06321, 0.3704, 0.03204, 0.3998, 0.03721, 0.3904, 0.06543, 0.3695, 0.06109, 0.3712, 0.001189, 0.409, 0.007473, 0.3998, 0.03721, 0.3704, 0.03204, 0.3679, 0.09051, 0.3794, 0.09386, 0.3626, 0.1241, 0.3695, 0.06109, 0.3904, 0.06543, 0.3794, 0.09386, 0.3679, 0.09051, 0.3904, 0.06543, 0.4098, 0.07614, 0.3896, 0.1011, 0.3794, 0.09386, 0.3998, 0.03721, 0.4273, 0.05051, 0.4098, 0.07614, 0.3904, 0.06543, 0.409, 0.007473, 0.4439, 0.02352, 0.4273, 0.05051, 0.3998, 0.03721, 0.3794, 0.09386, 0.3896, 0.1011, 0.3626, 0.1241, 0.4098, 0.07614, 0.4264, 0.09306, 0.3972, 0.1118, 0.3896, 0.1011, 0.4273, 0.05051, 0.4518, 0.07142, 0.4264, 0.09306, 0.4098, 0.07614, 0.4439, 0.02352, 0.4743, 0.0477, 0.4518, 0.07142, 0.4273, 0.05051, 0.3896, 0.1011, 0.3972, 0.1118, 0.3626, 0.1241, 0.398, 0.1386, 0.3893, 0.1493, 0.3626, 0.1241, 0.4272, 0.1593, 0.4087, 0.1759, 0.3893, 0.1493, 0.398, 0.1386, 0.4522, 0.1833, 0.4252, 0.2037, 0.4087, 0.1759, 0.4272, 0.1593, 0.4743, 0.2098, 0.4409, 0.2331, 0.4252, 0.2037, 0.4522, 0.1833, 0.4409, 0.2331, 0.4031, 0.2475, 0.3957, 0.2157, 0.4252, 0.2037, 0.3893, 0.1493, 0.3782, 0.1561, 0.3626, 0.1241, 0.4087, 0.1759, 0.3879, 0.1858, 0.3782, 0.1561, 0.3893, 0.1493, 0.4252, 0.2037, 0.3957, 0.2157, 0.3879, 0.1858, 0.4087, 0.1759, 0.3957, 0.2157, 0.3648, 0.2189, 0.3661, 0.1888, 0.3879, 0.1858, 0.4031, 0.2475, 0.3628, 0.2514, 0.3648, 0.2189, 0.3957, 0.2157, 0.3782, 0.1561, 0.3662, 0.1587, 0.3626, 0.1241, 0.3879, 0.1858, 0.3661, 0.1888, 0.3662, 0.1587, 0.3782, 0.1561, 0.3648, 0.2189, 0.3349, 0.2128, 0.345, 0.1851, 0.3661, 0.1888, 0.3628, 0.2514, 0.3233, 0.2424, 0.3349, 0.2128, 0.3648, 0.2189, 0.3662, 0.1587, 0.3544, 0.1572, 0.3626, 0.1241, 0.3661, 0.1888, 0.345, 0.1851, 0.3544, 0.1572, 0.3662, 0.1587, 0.345, 0.1851, 0.3267, 0.1752, 0.344, 0.1522, 0.3544, 0.1572, 0.3349, 0.2128, 0.3089, 0.1981, 0.3267, 0.1752, 0.345, 0.1851, 0.3233, 0.2424, 0.2892, 0.2223, 0.3089, 0.1981, 0.3349, 0.2128, 0.3544, 0.1572, 0.344, 0.1522, 0.3626, 0.1241, 0.3267, 0.1752, 0.3126, 0.1604, 0.3359, 0.1443, 0.344, 0.1522, 0.3089, 0.1981, 0.289, 0.1764, 0.3126, 0.1604, 0.3267, 0.1752, 0.2892, 0.2223, 0.2631, 0.1932, 0.289, 0.1764, 0.3089, 0.1981, 0.344, 0.1522, 0.3359, 0.1443, 0.3626, 0.1241, 0.2631, 0.1932, 0.2473, 0.158, 0.2768, 0.1499, 0.289, 0.1764, 0.3359, 0.1443, 0.3309, 0.1342, 0.3626, 0.1241, 0.3126, 0.1604, 0.304, 0.1422, 0.3309, 0.1342, 0.3359, 0.1443, 0.289, 0.1764, 0.2768, 0.1499, 0.304, 0.1422, 0.3126, 0.1604, 0.2473, 0.158, 0.2428, 0.1198, 0.2734, 0.1211, 0.2768, 0.1499, 0.3309, 0.1342, 0.3295, 0.1231, 0.3626, 0.1241, 0.304, 0.1422, 0.3015, 0.1222, 0.3295, 0.1231, 0.3309, 0.1342, 0.2768, 0.1499, 0.2734, 0.1211, 0.3015, 0.1222, 0.304, 0.1422, 0.2734, 0.1211, 0.279, 0.0927, 0.3054, 0.1025, 0.3015, 0.1222, 0.2428, 0.1198, 0.2503, 0.08198, 0.279, 0.0927, 0.2734, 0.1211, 0.3295, 0.1231, 0.3316, 0.1122, 0.3626, 0.1241, 0.3015, 0.1222, 0.3054, 0.1025, 0.3316, 0.1122, 0.3295, 0.1231, 0.279, 0.0927, 0.2931, 0.06734, 0.3153, 0.08504, 0.3054, 0.1025, 0.2503, 0.08198, 0.269, 0.04812, 0.2931, 0.06734, 0.279, 0.0927, 0.3316, 0.1122, 0.3372, 0.1026, 0.3626, 0.1241, 0.3054, 0.1025, 0.3153, 0.08504, 0.3372, 0.1026, 0.3316, 0.1122, 0.3153, 0.08504, 0.3302, 0.07146, 0.3457, 0.0953, 0.3372, 0.1026, 0.2931, 0.06734, 0.3146, 0.04755, 0.3302, 0.07146, 0.3153, 0.08504, 0.269, 0.04812, 0.2976, 0.02142, 0.3146, 0.04755, 0.2931, 0.06734, 0.3372, 0.1026, 0.3457, 0.0953, 0.3626, 0.1241, 0.2972, 0.2667, 0.3327, 0.2538, 0.3333, 0.2577, 0.2992, 0.2701, 0.3327, 0.2538, 0.3704, 0.2539, 0.3697, 0.2577, 0.3333, 0.2577, 0.3704, 0.2539, 0.4058, 0.2668, 0.4039, 0.2702, 0.3697, 0.2577, 0.4058, 0.2668, 0.4347, 0.2912, 0.4317, 0.2937, 0.4039, 0.2702, 0.4347, 0.2912, 0.4534, 0.3239, 0.4497, 0.3252, 0.4317, 0.2937, 0.4534, 0.3975, 0.4347, 0.4302, 0.4316, 0.4277, 0.4497, 0.3962, 0.4347, 0.4302, 0.4058, 0.4546, 0.4038, 0.4512, 0.4316, 0.4277, 0.4058, 0.4546, 0.3704, 0.4675, 0.3697, 0.4637, 0.4038, 0.4512, 0.3704, 0.4675, 0.3327, 0.4676, 0.3333, 0.4637, 0.3697, 0.4637, 0.3327, 0.4676, 0.2972, 0.4547, 0.2992, 0.4513, 0.3333, 0.4637, 0.2972, 0.4547, 0.2683, 0.4305, 0.2713, 0.428, 0.2992, 0.4513, 0.2683, 0.4305, 0.2494, 0.3979, 0.2531, 0.3965, 0.2713, 0.428, 0.2494, 0.3979, 0.2428, 0.3607, 0.2468, 0.3607, 0.2531, 0.3965, 0.2428, 0.3607, 0.2494, 0.3235, 0.2531, 0.3249, 0.2468, 0.3607, 0.2494, 0.3235, 0.2683, 0.2909, 0.2713, 0.2934, 0.2531, 0.3249, 0.2683, 0.2909, 0.2972, 0.2667, 0.2992, 0.2701, 0.2713, 0.2934, 0.9242, 0.6774, 0.9283, 0.686, 0.9178, 0.6895, 0.9178, 0.6781, 0.9327, 0.6932, 0.9376, 0.6997, 0.926, 0.7094, 0.9205, 0.7, 0.9432, 0.7056, 0.9497, 0.7112, 0.9446, 0.7209, 0.9345, 0.7165, 0.9575, 0.7165, 0.9672, 0.7213, 0.9558, 0.7227, 0.9211, 0.667, 0.9242, 0.6774, 0.9178, 0.6781, 0.9283, 0.686, 0.9327, 0.6932, 0.9205, 0.7, 0.9178, 0.6895, 0.9376, 0.6997, 0.9432, 0.7056, 0.9345, 0.7165, 0.926, 0.7094, 0.9497, 0.7112, 0.9575, 0.7165, 0.9558, 0.7227, 0.9446, 0.7209, 0.2048, 0.6353, 0.1989, 0.6265, 0.2049, 0.6251, 0.1947, 0.6172, 0.1923, 0.6072, 0.206, 0.6071, 0.2053, 0.6159, 0.1921, 0.597, 0.1945, 0.5871, 0.2079, 0.5901, 0.2068, 0.5986, 0.1988, 0.5779, 0.205, 0.5696, 0.2106, 0.5722, 0.2091, 0.5814, 0.1989, 0.6265, 0.1947, 0.6172, 0.2053, 0.6159, 0.2049, 0.6251, 0.1923, 0.6072, 0.1921, 0.597, 0.2068, 0.5986, 0.206, 0.6071, 0.1945, 0.5871, 0.1988, 0.5779, 0.2091, 0.5814, 0.2079, 0.5901, 0.205, 0.5696, 0.2126, 0.5622, 0.2106, 0.5722, 0.2068, 0.5986, 0.2079, 0.5901, 0.2211, 0.5906, 0.221, 0.6001, 0.2091, 0.5814, 0.2106, 0.5722, 0.2166, 0.5717, 0.2195, 0.5811, 0.2049, 0.6251, 0.2053, 0.6159, 0.2156, 0.6183, 0.2107, 0.6269, 0.206, 0.6071, 0.2068, 0.5986, 0.221, 0.6001, 0.2191, 0.6094, 0.2079, 0.5901, 0.2091, 0.5814, 0.2195, 0.5811, 0.2211, 0.5906, 0.2106, 0.5722, 0.2126, 0.5622, 0.2166, 0.5717, 0.2048, 0.6353, 0.2049, 0.6251, 0.2107, 0.6269, 0.2053, 0.6159, 0.206, 0.6071, 0.2191, 0.6094, 0.2156, 0.6183, 0.9418, 0.6712, 0.932, 0.6683, 0.9343, 0.6586, 0.9456, 0.6622, 0.2156, 0.6183, 0.2191, 0.6094, 0.2279, 0.6119, 0.2239, 0.6222, 0.932, 0.6683, 0.9211, 0.667, 0.9226, 0.6567, 0.9343, 0.6586, 0.9506, 0.6759, 0.9418, 0.6712, 0.9456, 0.6622, 0.9563, 0.6678, 0.2191, 0.6094, 0.221, 0.6001, 0.2302, 0.6011, 0.2279, 0.6119, 0.9672, 0.7213, 0.9677, 0.7104, 0.9776, 0.7096, 0.9776, 0.7215, 0.9579, 0.6824, 0.9506, 0.6759, 0.9563, 0.6678, 0.9657, 0.6759, 0.221, 0.6001, 0.2211, 0.5906, 0.2302, 0.5899, 0.2302, 0.6011, 0.2048, 0.6353, 0.2107, 0.6269, 0.2187, 0.6317, 0.2126, 0.6409, 0.9632, 0.6908, 0.9579, 0.6824, 0.9657, 0.6759, 0.9721, 0.6865, 0.2166, 0.5717, 0.2126, 0.5622, 0.2214, 0.5585, 0.2254, 0.5686, 0.2211, 0.5906, 0.2195, 0.5811, 0.2285, 0.5791, 0.2302, 0.5899, 0.9664, 0.7002, 0.9632, 0.6908, 0.9721, 0.6865, 0.9759, 0.6979, 0.2195, 0.5811, 0.2166, 0.5717, 0.2254, 0.5686, 0.2285, 0.5791, 0.9677, 0.7104, 0.9664, 0.7002, 0.9759, 0.6979, 0.9776, 0.7096, 0.2107, 0.6269, 0.2156, 0.6183, 0.2239, 0.6222, 0.2187, 0.6317, 0.9677, 0.7104, 0.9672, 0.7213, 0.9619, 0.7121, 0.9211, 0.667, 0.932, 0.6683, 0.9293, 0.6738, 0.9418, 0.6712, 0.9506, 0.6759, 0.942, 0.6857, 0.9361, 0.6798, 0.9579, 0.6824, 0.9632, 0.6908, 0.9522, 0.6977, 0.9472, 0.6915, 0.9664, 0.7002, 0.9677, 0.7104, 0.9619, 0.7121, 0.957, 0.7045, 0.932, 0.6683, 0.9418, 0.6712, 0.9361, 0.6798, 0.9293, 0.6738, 0.9506, 0.6759, 0.9579, 0.6824, 0.9472, 0.6915, 0.942, 0.6857, 0.9632, 0.6908, 0.9664, 0.7002, 0.957, 0.7045, 0.9522, 0.6977, 0.9361, 0.6798, 0.942, 0.6857, 0.9327, 0.6932, 0.9283, 0.686, 0.9472, 0.6915, 0.9522, 0.6977, 0.9432, 0.7056, 0.9376, 0.6997, 0.957, 0.7045, 0.9619, 0.7121, 0.9575, 0.7165, 0.9497, 0.7112, 0.9293, 0.6738, 0.9361, 0.6798, 0.9283, 0.686, 0.9242, 0.6774, 0.942, 0.6857, 0.9472, 0.6915, 0.9376, 0.6997, 0.9327, 0.6932, 0.9522, 0.6977, 0.957, 0.7045, 0.9497, 0.7112, 0.9432, 0.7056, 0.9619, 0.7121, 0.9672, 0.7213, 0.9575, 0.7165, 0.9211, 0.667, 0.9293, 0.6738, 0.9242, 0.6774, 0.5282, 0.5875, 0.5282, 0.3886, 0.5773, 0.3886, 0.5773, 0.5875, 0.7706, 0.1923, 0.7706, 0.001189, 0.8103, 0.001189, 0.8103, 0.1923, 0.5773, 0.001189, 0.5773, 0.2001, 0.5282, 0.2001, 0.5282, 0.001189, 0.4314, 0.47, 0.4314, 0.6689, 0.2428, 0.6689, 0.2428, 0.47, 0.5773, 0.5875, 0.5773, 0.7761, 0.5282, 0.7761, 0.5282, 0.5875, 0.5773, 0.2001, 0.5773, 0.3886, 0.5282, 0.3886, 0.5282, 0.2001, 0.1848, 0.4556, 0.1848, 0.2645, 0.1897, 0.2606, 0.1897, 0.4595, 0.1848, 0.2645, 0.006156, 0.2645, 0.001189, 0.2606, 0.1897, 0.2606, 0.006162, 0.4556, 0.1848, 0.4556, 0.1897, 0.4595, 0.001194, 0.4595, 0.006161, 0.2644, 0.006162, 0.4556, 0.001194, 0.4595, 0.001194, 0.2606, 0.5797, 0.3936, 0.5797, 0.2024, 0.7583, 0.2024, 0.7583, 0.3936, 0.7706, 0.7407, 0.7706, 0.5621, 0.8103, 0.5621, 0.8103, 0.7407, 0.7706, 0.371, 0.7706, 0.1923, 0.8103, 0.1923, 0.8103, 0.371, 0.7706, 0.5621, 0.7706, 0.371, 0.8103, 0.371, 0.8103, 0.5621, 0.3709, 0.6815, 0.3709, 0.8168, 0.3511, 0.8271, 0.3511, 0.6712, 0.9046, 0.9065, 0.9046, 0.8701, 0.949, 0.8701, 0.949, 0.9065, 0.5903, 0.8207, 0.5903, 0.956, 0.5797, 0.9663, 0.5797, 0.8105, 0.01308, 0.8445, 0.01308, 0.9608, 0.001189, 0.9697, 0.001189, 0.8357, 0.363, 0.8383, 0.363, 0.9546, 0.3511, 0.9635, 0.3511, 0.8295, 0.4746, 0.8295, 0.4746, 0.9635, 0.4541, 0.9546, 0.4541, 0.8383, 0.4541, 0.8383, 0.4541, 0.9546, 0.4413, 0.9635, 0.4413, 0.8295, 0.4413, 0.8295, 0.4413, 0.9635, 0.4236, 0.9546, 0.4236, 0.8383, 0.4236, 0.8383, 0.4236, 0.9546, 0.4086, 0.9635, 0.4086, 0.8295, 0.4086, 0.8295, 0.4086, 0.9635, 0.3935, 0.9546, 0.3935, 0.8383, 0.3935, 0.8383, 0.3935, 0.9546, 0.3759, 0.9635, 0.3759, 0.8295, 0.3759, 0.8295, 0.3759, 0.9635, 0.363, 0.9546, 0.363, 0.8383, 0.1246, 0.8357, 0.1246, 0.9697, 0.1042, 0.9608, 0.1042, 0.8445, 0.1042, 0.8445, 0.1042, 0.9608, 0.09135, 0.9697, 0.09135, 0.8357, 0.09135, 0.8357, 0.09135, 0.9697, 0.07369, 0.9608, 0.07369, 0.8445, 0.07369, 0.8445, 0.07369, 0.9608, 0.05862, 0.9697, 0.05862, 0.8357, 0.05862, 0.8357, 0.05862, 0.9697, 0.04356, 0.9608, 0.04356, 0.8445, 0.04356, 0.8445, 0.04356, 0.9608, 0.0259, 0.9697, 0.0259, 0.8357, 0.0259, 0.8357, 0.0259, 0.9697, 0.01308, 0.9608, 0.01308, 0.8445, 0.6955, 0.8105, 0.6955, 0.9663, 0.6757, 0.956, 0.6757, 0.8207, 0.6757, 0.8207, 0.6757, 0.956, 0.664, 0.9663, 0.664, 0.8105, 0.664, 0.8105, 0.664, 0.9663, 0.6471, 0.956, 0.6471, 0.8207, 0.6471, 0.8207, 0.6471, 0.956, 0.633, 0.9663, 0.633, 0.8105, 0.633, 0.8105, 0.633, 0.9663, 0.6189, 0.956, 0.6189, 0.8207, 0.6189, 0.8207, 0.6189, 0.956, 0.602, 0.9663, 0.602, 0.8105, 0.602, 0.8105, 0.602, 0.9663, 0.5903, 0.956, 0.5903, 0.8207, 0.467, 0.6712, 0.467, 0.8271, 0.4563, 0.8168, 0.4563, 0.6815, 0.4563, 0.6815, 0.4563, 0.8168, 0.4446, 0.8271, 0.4446, 0.6712, 0.4446, 0.6712, 0.4446, 0.8271, 0.4277, 0.8168, 0.4277, 0.6815, 0.4277, 0.6815, 0.4277, 0.8168, 0.4136, 0.8271, 0.4136, 0.6712, 0.4136, 0.6712, 0.4136, 0.8271, 0.3995, 0.8168, 0.3995, 0.6815, 0.3995, 0.6815, 0.3995, 0.8168, 0.3826, 0.8271, 0.3826, 0.6712, 0.3826, 0.6712, 0.3826, 0.8271, 0.3709, 0.8168, 0.3709, 0.6815, 0.7193, 0.5987, 0.5871, 0.6209, 0.5797, 0.6137, 0.724, 0.5895, 0.231, 0.4236, 0.231, 0.2677, 0.2384, 0.2606, 0.2384, 0.4307, 0.5871, 0.6209, 0.5871, 0.7767, 0.5797, 0.7839, 0.5797, 0.6137, 0.5871, 0.7767, 0.7193, 0.7989, 0.724, 0.8081, 0.5797, 0.7839, 0.9453, 0.3177, 0.9453, 0.464, 0.9277, 0.464, 0.9277, 0.3177, 0.001189, 0.8333, 0.001189, 0.6631, 0.1475, 0.6631, 0.1475, 0.8333, 0.9453, 0.1475, 0.9453, 0.3177, 0.9277, 0.3177, 0.9277, 0.1475, 0.4558, 0.424, 0.4558, 0.2538, 0.4734, 0.2538, 0.4734, 0.424, 0.9453, 0.001189, 0.9453, 0.1475, 0.9277, 0.1475, 0.9277, 0.001189, 0.5378, 0.9644, 0.5062, 0.971, 0.5097, 0.9623, 0.5311, 0.9579, 0.949, 0.7884, 0.949, 0.8248, 0.9046, 0.8248, 0.9046, 0.7884, 0.4587, 0.4263, 0.4587, 0.4628, 0.4558, 0.4605, 0.4558, 0.4286, 0.949, 0.7431, 0.949, 0.7884, 0.9046, 0.7884, 0.9046, 0.7431, 0.949, 0.8248, 0.949, 0.8701, 0.9046, 0.8701, 0.9046, 0.8248, 0.8998, 0.8868, 0.8675, 0.8868, 0.8654, 0.8846, 0.9019, 0.8846, 0.8675, 0.8868, 0.8675, 0.9277, 0.8654, 0.9299, 0.8654, 0.8846, 0.8998, 0.9277, 0.8998, 0.8868, 0.9019, 0.8846, 0.9019, 0.9299, 0.8675, 0.9277, 0.8998, 0.9277, 0.9019, 0.9299, 0.8654, 0.9299, 0.7482, 0.7984, 0.7264, 0.7984, 0.7264, 0.7707, 0.7482, 0.7707, 0.5062, 0.971, 0.4898, 0.9335, 0.4986, 0.9369, 0.5097, 0.9623, 0.5378, 0.9235, 0.5378, 0.9644, 0.5311, 0.9579, 0.5311, 0.9301, 0.5062, 0.9169, 0.5378, 0.9235, 0.5311, 0.9301, 0.5097, 0.9256, 0.2331, 0.576, 0.2331, 0.5364, 0.2384, 0.5364, 0.2384, 0.576, 0.7264, 0.7683, 0.7264, 0.7231, 0.7287, 0.7259, 0.7287, 0.7655, 0.7628, 0.7683, 0.7264, 0.7683, 0.7287, 0.7655, 0.7605, 0.7655, 0.7628, 0.7231, 0.7628, 0.7683, 0.7605, 0.7655, 0.7605, 0.7259, 0.4729, 0.6685, 0.4411, 0.6685, 0.4411, 0.629, 0.4729, 0.629, 0.2331, 0.465, 0.2331, 0.4331, 0.2384, 0.4331, 0.2384, 0.465, 0.2331, 0.5045, 0.2331, 0.465, 0.2384, 0.465, 0.2384, 0.5045, 0.2331, 0.5364, 0.2331, 0.5045, 0.2384, 0.5045, 0.2384, 0.5364, 0.4729, 0.47, 0.4695, 0.4742, 0.4437, 0.4744, 0.4403, 0.4705, 0.4695, 0.4742, 0.4688, 0.6172, 0.4418, 0.6186, 0.4437, 0.4744, 0.4688, 0.6172, 0.4729, 0.6206, 0.4434, 0.6266, 0.4418, 0.6186, 0.7517, 0.5895, 0.7517, 0.7207, 0.7264, 0.7207, 0.7264, 0.5895, 0.4695, 0.4742, 0.4729, 0.47, 0.4729, 0.6206, 0.4688, 0.6172, 0.4418, 0.6186, 0.4338, 0.6194, 0.4403, 0.4705, 0.4437, 0.4744, 0.8806, 0.8616, 0.8696, 0.8495, 0.8864, 0.8244, 0.9022, 0.8289, 0.1921, 0.4379, 0.2286, 0.4379, 0.2286, 0.4674, 0.1921, 0.4674, 0.8645, 0.7728, 0.838, 0.7655, 0.8378, 0.7601, 0.8681, 0.7677, 0.9022, 0.8289, 0.8864, 0.8244, 0.8859, 0.7936, 0.9022, 0.7883, 0.1921, 0.4674, 0.2286, 0.4674, 0.2286, 0.497, 0.1921, 0.497, 0.8809, 0.7953, 0.8645, 0.7728, 0.8681, 0.7677, 0.8859, 0.7936, 0.8084, 0.8822, 0.8068, 0.8631, 0.8414, 0.8625, 0.8462, 0.879, 0.1921, 0.497, 0.2286, 0.497, 0.2286, 0.5265, 0.1921, 0.5265, 0.8661, 0.8459, 0.8816, 0.8232, 0.8864, 0.8244, 0.8696, 0.8495, 0.7706, 0.8275, 0.7887, 0.8266, 0.7992, 0.8629, 0.7791, 0.8673, 0.1921, 0.5265, 0.2286, 0.5265, 0.2286, 0.5561, 0.1921, 0.5561, 0.7943, 0.8263, 0.8084, 0.8552, 0.7992, 0.8629, 0.7887, 0.8266, 0.7758, 0.7888, 0.7912, 0.7951, 0.7887, 0.8266, 0.7706, 0.8275, 0.1921, 0.2606, 0.2286, 0.2606, 0.2286, 0.2901, 0.1921, 0.2901, 0.838, 0.7655, 0.8118, 0.7747, 0.809, 0.7706, 0.8378, 0.7601, 0.7993, 0.7573, 0.809, 0.7706, 0.7912, 0.7951, 0.7758, 0.7888, 0.1921, 0.2901, 0.2286, 0.2901, 0.2286, 0.3197, 0.1921, 0.3197, 0.2648, 0.9596, 0.2924, 0.9703, 0.292, 0.9762, 0.2611, 0.9643, 0.8371, 0.7431, 0.8378, 0.7601, 0.809, 0.7706, 0.7993, 0.7573, 0.1921, 0.3197, 0.2286, 0.3197, 0.2286, 0.3492, 0.1921, 0.3492, 0.3413, 0.9368, 0.3413, 0.9072, 0.3469, 0.9054, 0.3469, 0.9386, 0.8787, 0.7526, 0.8681, 0.7677, 0.8378, 0.7601, 0.8371, 0.7431, 0.1921, 0.3492, 0.2286, 0.3492, 0.2286, 0.3788, 0.1921, 0.3788, 0.8816, 0.8232, 0.8809, 0.7953, 0.8859, 0.7936, 0.8864, 0.8244, 0.838, 0.7655, 0.8645, 0.7728, 0.8809, 0.7953, 0.8816, 0.8232, 0.8661, 0.8459, 0.8397, 0.8576, 0.8084, 0.8552, 0.7943, 0.8263, 0.7959, 0.7972, 0.8118, 0.7747, 0.1921, 0.3788, 0.2286, 0.3788, 0.2286, 0.4083, 0.1921, 0.4083, 0.8084, 0.8552, 0.8397, 0.8576, 0.8414, 0.8625, 0.8068, 0.8631, 0.8462, 0.879, 0.8414, 0.8625, 0.8696, 0.8495, 0.8806, 0.8616, 0.1921, 0.4083, 0.2286, 0.4083, 0.2286, 0.4379, 0.1921, 0.4379, 0.8118, 0.7747, 0.7959, 0.7972, 0.7912, 0.7951, 0.809, 0.7706, 0.7706, 0.9461, 0.7716, 0.9166, 0.776, 0.9182, 0.7751, 0.9449, 0.9022, 0.7883, 0.8859, 0.7936, 0.8681, 0.7677, 0.8787, 0.7526, 0.3413, 0.9072, 0.3241, 0.8832, 0.3276, 0.8784, 0.3469, 0.9054, 0.2924, 0.9703, 0.321, 0.9629, 0.3242, 0.968, 0.292, 0.9762, 0.2497, 0.9054, 0.2486, 0.9349, 0.2428, 0.9365, 0.2441, 0.9034, 0.7959, 0.7972, 0.7943, 0.8263, 0.7887, 0.8266, 0.7912, 0.7951, 0.8397, 0.8576, 0.8661, 0.8459, 0.8696, 0.8495, 0.8414, 0.8625, 0.2678, 0.8821, 0.2497, 0.9054, 0.2441, 0.9034, 0.2645, 0.8772, 0.3241, 0.8832, 0.2961, 0.8736, 0.2962, 0.8676, 0.3276, 0.8784, 0.321, 0.9629, 0.34, 0.9403, 0.3455, 0.9425, 0.3242, 0.968, 0.2486, 0.9349, 0.2648, 0.9596, 0.2611, 0.9643, 0.2428, 0.9365, 0.2961, 0.8736, 0.2678, 0.8821, 0.2645, 0.8772, 0.2962, 0.8676, 0.9825, 0.001189, 0.9825, 0.02786, 0.9669, 0.02786, 0.9669, 0.001189, 0.8146, 0.9812, 0.787, 0.9707, 0.7899, 0.967, 0.8149, 0.9764, 0.863, 0.9477, 0.8458, 0.9717, 0.843, 0.9679, 0.8586, 0.9462, 0.7716, 0.9166, 0.7896, 0.8932, 0.7922, 0.8971, 0.776, 0.9182, 0.8458, 0.8941, 0.863, 0.9181, 0.8586, 0.9196, 0.843, 0.8979, 0.787, 0.9707, 0.7706, 0.9461, 0.7751, 0.9449, 0.7899, 0.967, 0.8432, 0.9735, 0.8146, 0.9812, 0.8149, 0.9764, 0.8406, 0.9696, 0.7896, 0.8932, 0.8179, 0.8846, 0.8178, 0.8893, 0.7922, 0.8971, 0.863, 0.9181, 0.863, 0.9477, 0.8586, 0.9462, 0.8586, 0.9196, 0.8179, 0.8846, 0.8458, 0.8941, 0.843, 0.8979, 0.8178, 0.8893, 0.9867, 0.9387, 0.9867, 0.9654, 0.9847, 0.9648, 0.9847, 0.9394, 0.9825, 0.1879, 0.9825, 0.2145, 0.9669, 0.2145, 0.9669, 0.1879, 0.9825, 0.1079, 0.9825, 0.1345, 0.9669, 0.1345, 0.9669, 0.1079, 0.9825, 0.02786, 0.9825, 0.05452, 0.9669, 0.05452, 0.9669, 0.02786, 0.9825, 0.2145, 0.9825, 0.2412, 0.9669, 0.2412, 0.9669, 0.2145, 0.9825, 0.1345, 0.9825, 0.1612, 0.9669, 0.1612, 0.9669, 0.1345, 0.9825, 0.05452, 0.9825, 0.08119, 0.9669, 0.08119, 0.9669, 0.05452, 0.9825, 0.2412, 0.9825, 0.2679, 0.9669, 0.2679, 0.9669, 0.2412, 0.9825, 0.1612, 0.9825, 0.1879, 0.9669, 0.1879, 0.9669, 0.1612, 0.9825, 0.08119, 0.9825, 0.1079, 0.9669, 0.1079, 0.9669, 0.08119, 0.9477, 0.2296, 0.9477, 0.2042, 0.9645, 0.2042, 0.9645, 0.2296, 0.9203, 0.9172, 0.9456, 0.9089, 0.9456, 0.911, 0.9215, 0.9188, 0.9203, 0.987, 0.9046, 0.9654, 0.9066, 0.9648, 0.9215, 0.9853, 0.9867, 0.9654, 0.971, 0.987, 0.9698, 0.9853, 0.9847, 0.9648, 0.9456, 0.9089, 0.971, 0.9172, 0.9698, 0.9188, 0.9456, 0.911, 0.9046, 0.9654, 0.9046, 0.9387, 0.9066, 0.9394, 0.9066, 0.9648, 0.971, 0.987, 0.9456, 0.9952, 0.9456, 0.9931, 0.9698, 0.9853, 0.971, 0.9172, 0.9867, 0.9387, 0.9847, 0.9394, 0.9698, 0.9188, 0.9046, 0.9387, 0.9203, 0.9172, 0.9215, 0.9188, 0.9066, 0.9394, 0.9456, 0.9952, 0.9203, 0.987, 0.9215, 0.9853, 0.9456, 0.9931, 0.9477, 0.05194, 0.9477, 0.02656, 0.9645, 0.02656, 0.9645, 0.05194, 0.9477, 0.1281, 0.9477, 0.1027, 0.9645, 0.1027, 0.9645, 0.1281, 0.9477, 0.2042, 0.9477, 0.1788, 0.9645, 0.1788, 0.9645, 0.2042, 0.9477, 0.02656, 0.9477, 0.001189, 0.9645, 0.001189, 0.9645, 0.02656, 0.9477, 0.1027, 0.9477, 0.07731, 0.9645, 0.07731, 0.9645, 0.1027, 0.9477, 0.1788, 0.9477, 0.1534, 0.9645, 0.1534, 0.9645, 0.1788, 0.9477, 0.2549, 0.9477, 0.2296, 0.9645, 0.2296, 0.9645, 0.2549, 0.9477, 0.07731, 0.9477, 0.05194, 0.9645, 0.05194, 0.9645, 0.07731, 0.9477, 0.1534, 0.9477, 0.1281, 0.9645, 0.1281, 0.9645, 0.1534, 0.9359, 0.504, 0.9603, 0.4973, 0.9587, 0.5393, 0.9603, 0.4973, 0.9842, 0.5059, 0.9587, 0.5393, 0.9842, 0.5059, 0.9988, 0.5266, 0.9587, 0.5393, 0.9988, 0.5266, 0.9988, 0.552, 0.9587, 0.5393, 0.9988, 0.552, 0.9842, 0.5727, 0.9587, 0.5393, 0.9789, 0.5762, 0.954, 0.5811, 0.9587, 0.5393, 0.954, 0.5811, 0.9308, 0.5707, 0.9587, 0.5393, 0.9308, 0.5707, 0.9178, 0.5489, 0.9587, 0.5393, 0.9178, 0.5489, 0.9197, 0.5236, 0.9587, 0.5393, 0.9197, 0.5236, 0.9359, 0.504, 0.9587, 0.5393, 0.9094, 0.2794, 0.9101, 0.2753, 0.9124, 0.2773, 0.9148, 0.2801, 0.9235, 0.2622, 0.9198, 0.2637, 0.9068, 0.2523, 0.9095, 0.2492, 0.8938, 0.2675, 0.8966, 0.2641, 0.9101, 0.2753, 0.9094, 0.2794, 0.8995, 0.2928, 0.8837, 0.2807, 0.8938, 0.2675, 0.9094, 0.2794, 0.9068, 0.2523, 0.9198, 0.2637, 0.9101, 0.2753, 0.8966, 0.2641, 0.9148, 0.2801, 0.9124, 0.2773, 0.9222, 0.2654, 0.9253, 0.2672, 0.9101, 0.2753, 0.9198, 0.2637, 0.9222, 0.2654, 0.9124, 0.2773, 0.9198, 0.2637, 0.9235, 0.2622, 0.9253, 0.2672, 0.9222, 0.2654, 0.9102, 0.2209, 0.9095, 0.2168, 0.9148, 0.2161, 0.9124, 0.2188, 0.9198, 0.2324, 0.9235, 0.2339, 0.9096, 0.2469, 0.9068, 0.2438, 0.8966, 0.232, 0.8938, 0.2286, 0.9095, 0.2168, 0.9102, 0.2209, 0.9198, 0.2324, 0.9068, 0.2438, 0.8966, 0.232, 0.9102, 0.2209, 0.8838, 0.2154, 0.8995, 0.2034, 0.9095, 0.2168, 0.8938, 0.2286, 0.9124, 0.2188, 0.9148, 0.2161, 0.9253, 0.2289, 0.9222, 0.2307, 0.9198, 0.2324, 0.9102, 0.2209, 0.9124, 0.2188, 0.9222, 0.2307, 0.9235, 0.2339, 0.9198, 0.2324, 0.9222, 0.2307, 0.9253, 0.2289, 0.881, 0.2145, 0.9095, 0.2168, 0.9122, 0.2192, 0.8751, 0.2221, 0.919, 0.01216, 0.8644, 0.02516, 0.8547, 0.01719, 0.9253, 0.001189, 0.8995, 0.2928, 0.9094, 0.2794, 0.9122, 0.277, 0.8996, 0.294, 0.9095, 0.2168, 0.8995, 0.2034, 0.8997, 0.2021, 0.9122, 0.2192, 0.9094, 0.2794, 0.881, 0.2816, 0.8752, 0.274, 0.9122, 0.277, 0.8644, 0.4709, 0.919, 0.4839, 0.9253, 0.4949, 0.8547, 0.4789, 0.881, 0.2816, 0.8644, 0.4709, 0.8547, 0.4789, 0.8752, 0.274, 0.8644, 0.02516, 0.881, 0.2145, 0.8751, 0.2221, 0.8547, 0.01719, 0.566, 0.8166, 0.5347, 0.8166, 0.5341, 0.7831, 0.5667, 0.783, 0.5768, 0.8137, 0.566, 0.8166, 0.5667, 0.783, 0.5773, 0.7784, 0.5347, 0.8166, 0.5239, 0.8137, 0.5236, 0.7784, 0.5341, 0.7831, 0.5239, 0.8137, 0.49, 0.8139, 0.4898, 0.7786, 0.5236, 0.7784, 0.5237, 0.9145, 0.4899, 0.9144, 0.4899, 0.8791, 0.5239, 0.8792, 0.5239, 0.8792, 0.4899, 0.8791, 0.4899, 0.8465, 0.5238, 0.8465, 0.5238, 0.8465, 0.4899, 0.8465, 0.49, 0.8139, 0.5239, 0.8137, 0.5342, 0.9099, 0.5237, 0.9145, 0.5239, 0.8792, 0.5347, 0.8763, 0.5347, 0.8763, 0.5239, 0.8792, 0.5238, 0.8465, 0.5349, 0.8464, 0.5349, 0.8464, 0.5238, 0.8465, 0.5239, 0.8137, 0.5347, 0.8166, 0.5773, 0.9141, 0.5667, 0.9096, 0.566, 0.8762, 0.5767, 0.8791, 0.5767, 0.8791, 0.566, 0.8762, 0.5659, 0.8464, 0.577, 0.8464, 0.577, 0.8464, 0.5659, 0.8464, 0.566, 0.8166, 0.5768, 0.8137, 0.5667, 0.9096, 0.5342, 0.9099, 0.5347, 0.8763, 0.566, 0.8762, 0.566, 0.8762, 0.5347, 0.8763, 0.5349, 0.8464, 0.5659, 0.8464, 0.5659, 0.8464, 0.5349, 0.8464, 0.5347, 0.8166, 0.566, 0.8166, 0.4767, 0.3886, 0.4767, 0.1897, 0.5258, 0.1897, 0.5258, 0.3886, 0.8127, 0.7407, 0.8127, 0.5496, 0.8523, 0.5496, 0.8523, 0.7407, 0.5258, 0.5772, 0.5258, 0.7761, 0.4767, 0.7761, 0.4767, 0.5772, 0.7682, 0.001189, 0.7682, 0.2001, 0.5797, 0.2001, 0.5797, 0.001189, 0.5258, 0.3886, 0.5258, 0.5772, 0.4767, 0.5772, 0.4767, 0.3886, 0.5258, 0.001189, 0.5258, 0.1897, 0.4767, 0.1897, 0.4767, 0.001189, 0.1848, 0.6569, 0.1848, 0.4657, 0.1897, 0.4619, 0.1897, 0.6607, 0.1848, 0.4657, 0.006156, 0.4657, 0.001189, 0.4619, 0.1897, 0.4619, 0.006159, 0.6569, 0.1848, 0.6569, 0.1897, 0.6607, 0.001192, 0.6607, 0.006159, 0.4657, 0.006159, 0.6569, 0.001192, 0.6607, 0.001192, 0.4618, 0.5797, 0.5871, 0.5797, 0.396, 0.7583, 0.396, 0.7583, 0.5871, 0.8127, 0.5496, 0.8127, 0.371, 0.8523, 0.371, 0.8523, 0.5496, 0.8127, 0.1798, 0.8127, 0.001189, 0.8523, 0.001189, 0.8523, 0.1798, 0.8127, 0.371, 0.8127, 0.1798, 0.8523, 0.1798, 0.8523, 0.371, 0.7637, 0.5895, 0.7637, 0.6706, 0.7605, 0.6706, 0.7605, 0.5895, 0.7669, 0.5895, 0.7669, 0.6706, 0.7637, 0.6706, 0.7637, 0.5895, 0.7573, 0.5895, 0.7573, 0.6706, 0.7541, 0.6706, 0.7541, 0.5895, 0.7605, 0.5895, 0.7605, 0.6706, 0.7573, 0.6706, 0.7573, 0.5895, 0.1334, 0.8357, 0.1334, 0.9167, 0.1302, 0.9167, 0.1302, 0.8357, 0.1302, 0.8357, 0.1302, 0.9167, 0.127, 0.9167, 0.127, 0.8357, 0.1399, 0.8357, 0.1399, 0.9167, 0.1367, 0.9167, 0.1367, 0.8357, 0.1367, 0.8357, 0.1367, 0.9167, 0.1334, 0.9167, 0.1334, 0.8357])
me_cylinder_001.materials.append(mat_camera_box)
me_cylinder_001.materials.append(mat_lenses)
me_cylinder_001.materials.append(mat_metallic_gloss)
me_cylinder_001.materials.append(mat_stripe)
me_cylinder_001.materials.append(mat_gray)
me_cylinder_001.materials.append(mat_metallic_rough)
me_cylinder_001.materials.append(mat_oh_outline_material)
me_cylinder_001.use_remesh_fix_poles = True
me_cylinder_001.use_remesh_preserve_attributes = False
me_cylinder_001.use_mirror_vertex_groups = False
me_cylinder_001.update()

# ---- objects
ob_camera = bpy.data.objects.new('Camera', cam_camera)
ob_vintage_camera = bpy.data.objects.new('Vintage Camera', me_cylinder_001)
ob_point = bpy.data.objects.new('Point', light_point)
ob_empty = bpy.data.objects.new('Empty', None)

# ---- transforms, parenting, visibility, modifiers, constraints
ob_camera.parent = ob_empty
ob_camera.matrix_parent_inverse = Matrix(((4.785, -0.0, 0.0, 0.3662), (-0.0, 4.785, -0.0, 1.259), (-0.0, -0.0, 4.785, 5.073), (-0.0, 0.0, -0.0, 1.0)))
ob_camera.location = (0.1157, 0.4621, -0.708)
ob_camera.rotation_euler = (1.089, -0.0001132, -3.415)
ob_camera.lock_rotations_4d = False
ob_camera.empty_display_type = 'ARROWS'
ob_camera.color = (0.0, 0.0, 0.0, 0.0)
ob_camera.display_type = 'WIRE'
ob_camera.lineart.crease_threshold = 0.0
ob_vintage_camera.location = (-0.07654, -0.2631, -1.06)
ob_vintage_camera.lineart.crease_threshold = 0.0
_vg = ob_vintage_camera.vertex_groups.new(name='OH_Outline_VertexGroup')
ob_point.location = (-0.1945, -0.3987, -1.228)
ob_point.lineart.crease_threshold = 0.0
ob_empty.location = (-0.07654, -0.2631, -1.06)
ob_empty.rotation_euler = (0.0, -0.0, 0.04555)
ob_empty.scale = (0.209, 0.209, 0.209)
ob_empty.empty_display_type = 'ARROWS'
ob_empty.lineart.crease_threshold = 0.0

# ---- collection membership
col_collection.objects.link(ob_camera)
col_collection.objects.link(ob_vintage_camera)
col_collection.objects.link(ob_point)
col_collection.objects.link(ob_empty)

# ---- scene / render settings (as saved in the file)
scene.camera = ob_camera
scene.frame_start = 1; scene.frame_end = 105; scene.frame_set(14)
scene.render.engine = 'BLENDER_EEVEE_NEXT'
scene.render.image_settings.file_format = 'FFMPEG'
scene.render.image_settings.color_mode = 'RGB'
scene.render.resolution_x = 1080
scene.cycles.use_denoising = False
scene.cycles.samples = 128
scene.cycles.sampling_pattern = 'TABULATED_SOBOL'
scene.cycles.use_adaptive_sampling = False
scene.cycles.use_light_tree = False
scene.eevee.use_gtao = True
scene.eevee.gtao_distance = 2.0
scene.view_settings.view_transform = 'Standard'
bpy.context.view_layer.update()
